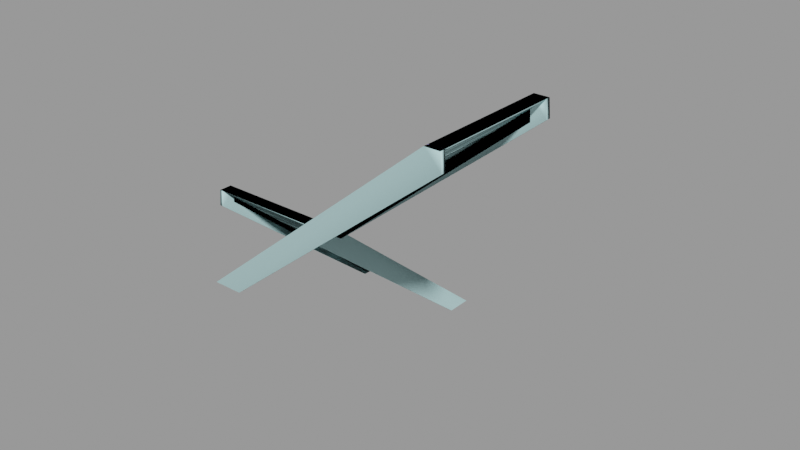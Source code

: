 # Source: stairs_bb02.blend  (saved by Blender 2.92.15; exported with 4.5.12 LTS)
import bpy
from mathutils import Matrix  # noqa: F401  (used for matrix-valued properties, if any)

bpy.ops.wm.read_factory_settings(use_empty=True)
scene = bpy.context.scene
scene.name = 'stairs_bb02.qc'

# ---- collections
col_stairs_bb02 = bpy.data.collections.new('stairs_bb02'); scene.collection.children.link(col_stairs_bb02)

# ---- materials (node trees are filled in below, after node groups)
mat_woodwall_brownslats001 = bpy.data.materials.new('woodwall_brownslats001')
mat_woodwall_brownslats001.use_transparent_shadow = False
mat_woodwall_brownslats001.diffuse_color = (0.8336, 0.4629, 0.9644, 1.0)
mat_phy = bpy.data.materials.new('  phy')
mat_phy.use_transparent_shadow = False
mat_phy.diffuse_color = (0.5417, 0.8416, 0.8592, 1.0)

# ---- material node trees

# ---- meshes
me_stairs_bb02_ref = bpy.data.meshes.new('stairs_bb02_ref')
me_stairs_bb02_ref.from_pydata([(172.0, 4.0, 30.0), (172.0, 108.0, 30.0), (160.0, 108.0, 30.0), (160.0, 4.0, 30.0), (208.0, 4.0, 70.0), (220.0, 4.0, 70.0), (220.0, 56.0, 70.0), (208.0, 56.0, 70.0), (220.0, 108.0, 70.0), (208.0, 108.0, 70.0), (232.0, 4.0, 90.0), (244.0, 4.0, 90.0), (244.0, 56.0, 90.0), (232.0, 56.0, 90.0), (244.0, 108.0, 90.0), (232.0, 108.0, 90.0), (220.0, 4.0, 80.0), (232.0, 4.0, 80.0), (232.0, 56.0, 80.0), (220.0, 56.0, 80.0), (232.0, 108.0, 80.0), (220.0, 108.0, 80.0), (316.0, 4.0, 160.0), (328.0, 4.0, 160.0), (328.0, 56.0, 160.0), (316.0, 56.0, 160.0), (328.0, 108.0, 160.0), (316.0, 108.0, 160.0), (304.0, 4.0, 150.0), (316.0, 4.0, 150.0), (316.0, 56.0, 150.0), (304.0, 56.0, 150.0), (316.0, 108.0, 150.0), (304.0, 108.0, 150.0), (292.0, 4.0, 140.0), (304.0, 4.0, 140.0), (304.0, 56.0, 140.0), (292.0, 56.0, 140.0), (304.0, 108.0, 140.0), (292.0, 108.0, 140.0), (280.0, 4.0, 130.0), (292.0, 4.0, 130.0), (292.0, 56.0, 130.0), (280.0, 56.0, 130.0), (292.0, 108.0, 130.0), (280.0, 108.0, 130.0), (268.0, 4.0, 120.0), (280.0, 4.0, 120.0), (280.0, 56.0, 120.0), (268.0, 56.0, 120.0), (280.0, 108.0, 120.0), (268.0, 108.0, 120.0), (256.0, 4.0, 110.0), (268.0, 4.0, 110.0), (268.0, 56.0, 110.0), (256.0, 56.0, 110.0), (268.0, 108.0, 110.0), (256.0, 108.0, 110.0), (244.0, 4.0, 100.0), (256.0, 4.0, 100.0), (256.0, 56.0, 100.0), (244.0, 56.0, 100.0), (256.0, 108.0, 100.0), (244.0, 108.0, 100.0), (148.0, 4.0, 10.0), (148.0, 4.0, 20.0), (148.0, 108.0, 20.0), (148.0, 108.0, 10.0), (160.0, 4.0, 20.0), (160.0, 108.0, 20.0), (136.0, 4.0, 0.0), (136.0, 4.0, 10.0), (136.0, 108.0, 10.0), (136.0, 108.0, 0.0), (12.0, 292.8, -160.0), (12.0, 312.0, -160.0), (12.0, 120.0, 0.0), (12.0, 119.0, -14.18), (12.0, 120.0, -10.0), (120.0, 120.0, 0.0), (120.0, 120.0, -10.0), (12.0, 108.0, 0.0), (120.0, 108.0, 0.0), (12.0, 132.0, -20.0), (12.0, 132.0, -10.0), (120.0, 132.0, -10.0), (120.0, 132.0, -20.0), (12.0, 144.0, -30.0), (12.0, 144.0, -20.0), (120.0, 144.0, -20.0), (120.0, 144.0, -30.0), (12.0, 156.0, -40.0), (12.0, 156.0, -30.0), (120.0, 156.0, -30.0), (120.0, 156.0, -40.0), (12.0, 168.0, -50.0), (12.0, 168.0, -40.0), (120.0, 168.0, -40.0), (120.0, 168.0, -50.0), (12.0, 180.0, -60.0), (12.0, 180.0, -50.0), (120.0, 180.0, -50.0), (120.0, 180.0, -60.0), (12.0, 192.0, -70.0), (12.0, 192.0, -60.0), (120.0, 192.0, -60.0), (120.0, 192.0, -70.0), (12.0, 204.0, -80.0), (12.0, 204.0, -70.0), (120.0, 204.0, -70.0), (120.0, 204.0, -80.0), (12.0, 216.0, -90.0), (12.0, 216.0, -80.0), (120.0, 216.0, -80.0), (120.0, 216.0, -90.0), (12.0, 228.0, -100.0), (12.0, 228.0, -90.0), (120.0, 228.0, -90.0), (120.0, 228.0, -100.0), (12.0, 240.0, -110.0), (12.0, 240.0, -100.0), (120.0, 240.0, -100.0), (120.0, 240.0, -110.0), (12.0, 252.0, -120.0), (12.0, 252.0, -110.0), (120.0, 252.0, -110.0), (120.0, 252.0, -120.0), (12.0, 264.0, -130.0), (12.0, 264.0, -120.0), (120.0, 264.0, -120.0), (120.0, 264.0, -130.0), (12.0, 276.0, -140.0), (12.0, 276.0, -130.0), (120.0, 276.0, -130.0), (120.0, 276.0, -140.0), (12.0, 288.0, -150.0), (12.0, 288.0, -140.0), (120.0, 288.0, -140.0), (120.0, 288.0, -150.0), (12.0, 300.0, -160.0), (12.0, 300.0, -150.0), (120.0, 300.0, -150.0), (120.0, 300.0, -160.0), (120.0, 292.8, -160.0), (120.0, 119.0, -13.46), (120.0, 312.0, -160.0), (124.0, 120.0, 0.0), (124.0, 312.0, -160.0), (124.0, 108.0, 0.0), (8.0, 312.0, -160.0), (8.0, 120.0, 0.0), (8.0, 108.0, 0.0), (148.1, 4.0, 0.0), (124.0, 4.0, 0.0), (317.2, 4.0, 146.0), (124.0, -3e-06, 0.0), (316.0, 1.4e-05, 160.0), (328.0, 1.4e-05, 160.0), (148.1, 108.0, 0.0), (317.2, 108.0, 141.5), (196.0, 4.0, 50.0), (196.0, 4.0, 60.0), (196.0, 108.0, 60.0), (196.0, 108.0, 50.0), (208.0, 4.0, 60.0), (208.0, 108.0, 60.0), (184.0, 4.0, 40.0), (184.0, 4.0, 50.0), (184.0, 108.0, 50.0), (184.0, 108.0, 40.0), (172.0, 4.0, 40.0), (172.0, 108.0, 40.0), (316.0, 112.0, 160.0), (124.0, 112.0, 0.0), (328.0, 112.0, 160.0)], [], [(0, 1, 2), (2, 3, 0), (4, 5, 6), (6, 7, 4), (7, 6, 8), (8, 9, 7), (10, 11, 12), (12, 13, 10), (13, 12, 14), (14, 15, 13), (16, 17, 18), (18, 19, 16), (19, 18, 20), (20, 21, 19), (22, 23, 24), (24, 25, 22), (25, 24, 26), (26, 27, 25), (28, 29, 30), (30, 31, 28), (31, 30, 32), (32, 33, 31), (34, 35, 36), (36, 37, 34), (37, 36, 38), (38, 39, 37), (40, 41, 42), (42, 43, 40), (43, 42, 44), (44, 45, 43), (46, 47, 48), (48, 49, 46), (49, 48, 50), (50, 51, 49), (52, 53, 54), (54, 55, 52), (55, 54, 56), (56, 57, 55), (58, 59, 60), (60, 61, 58), (61, 60, 62), (62, 63, 61), (5, 16, 19), (19, 6, 5), (8, 6, 19), (19, 21, 8), (61, 63, 14), (14, 12, 61), (61, 12, 11), (11, 58, 61), (64, 65, 66), (66, 67, 64), (66, 65, 68), (68, 69, 66), (70, 71, 72), (72, 73, 70), (72, 71, 64), (64, 67, 72), (74, 75, 76), (76, 77, 74), (78, 76, 79), (79, 80, 78), (79, 76, 81), (81, 82, 79), (83, 84, 85), (85, 86, 83), (85, 84, 78), (78, 80, 85), (87, 88, 89), (89, 90, 87), (89, 88, 83), (83, 86, 89), (91, 92, 93), (93, 94, 91), (93, 92, 87), (87, 90, 93), (95, 96, 97), (97, 98, 95), (97, 96, 91), (91, 94, 97), (99, 100, 101), (101, 102, 99), (101, 100, 95), (95, 98, 101), (103, 104, 105), (105, 106, 103), (105, 104, 99), (99, 102, 105), (107, 108, 109), (109, 110, 107), (109, 108, 103), (103, 106, 109), (111, 112, 113), (113, 114, 111), (113, 112, 107), (107, 110, 113), (115, 116, 117), (117, 118, 115), (117, 116, 111), (111, 114, 117), (119, 120, 121), (121, 122, 119), (121, 120, 115), (115, 118, 121), (123, 124, 125), (125, 126, 123), (125, 124, 119), (119, 122, 125), (127, 128, 129), (129, 130, 127), (129, 128, 123), (123, 126, 129), (131, 132, 133), (133, 134, 131), (133, 132, 127), (127, 130, 133), (135, 136, 137), (137, 138, 135), (137, 136, 131), (131, 134, 137), (139, 140, 141), (141, 142, 139), (141, 140, 135), (135, 138, 141), (143, 144, 79), (79, 145, 143), (146, 147, 145), (145, 79, 146), (146, 79, 82), (82, 148, 146), (76, 75, 149), (149, 150, 76), (76, 150, 151), (151, 81, 76), (152, 153, 22), (22, 154, 152), (22, 153, 155), (155, 156, 22), (22, 156, 157), (157, 23, 22), (158, 159, 27), (27, 148, 158), (160, 161, 162), (162, 163, 160), (162, 161, 164), (164, 165, 162), (166, 167, 168), (168, 169, 166), (168, 167, 160), (160, 163, 168), (0, 170, 171), (171, 1, 0), (171, 170, 166), (166, 169, 171), (68, 3, 2), (2, 69, 68), (13, 15, 20), (20, 18, 13), (13, 18, 17), (17, 10, 13), (55, 57, 62), (62, 60, 55), (55, 60, 59), (59, 52, 55), (164, 4, 7), (9, 164, 7), (9, 165, 164), (172, 173, 148), (148, 27, 172), (172, 27, 26), (26, 174, 172), (25, 27, 32), (32, 30, 25), (25, 30, 29), (29, 22, 25), (49, 51, 56), (56, 54, 49), (49, 54, 53), (53, 46, 49), (31, 33, 38), (38, 36, 31), (31, 36, 35), (35, 28, 31), (43, 45, 50), (50, 48, 43), (43, 48, 47), (47, 40, 43), (37, 39, 44), (44, 42, 37), (37, 42, 41), (41, 34, 37)])
me_stairs_bb02_ref.polygons.foreach_set('use_smooth', [True] * 191)
_k = set([(0, 1), (0, 2), (2, 3), (4, 7), (5, 6), (6, 8), (7, 9), (8, 19), (10, 13), (11, 12), (12, 14), (13, 15), (13, 20), (14, 61), (16, 19), (17, 18), (18, 20), (19, 21), (22, 25), (22, 153), (25, 27), (25, 32), (27, 148), (27, 158), (28, 31), (29, 30), (30, 32), (31, 33), (31, 38), (34, 37), (35, 36), (36, 38), (37, 39), (37, 44), (40, 43), (41, 42), (42, 44), (43, 45), (43, 50), (46, 49), (47, 48), (48, 50), (49, 51), (49, 56), (52, 55), (53, 54), (54, 56), (55, 57), (55, 62), (58, 61), (59, 60), (60, 62), (61, 63), (64, 67), (64, 72), (65, 66), (66, 68), (68, 69), (71, 72), (75, 76), (76, 79), (78, 80), (78, 85), (79, 143), (79, 145), (83, 86), (83, 89), (84, 85), (87, 90), (87, 93), (88, 89), (91, 94), (91, 97), (92, 93), (95, 98), (95, 101), (96, 97), (99, 102), (99, 105), (100, 101), (103, 106), (103, 109), (104, 105), (107, 110), (107, 113), (108, 109), (111, 114), (111, 117), (112, 113), (115, 118), (115, 121), (116, 117), (119, 122), (119, 125), (120, 121), (123, 126), (123, 129), (124, 125), (127, 130), (127, 133), (128, 129), (131, 134), (131, 137), (132, 133), (135, 138), (135, 141), (136, 137), (140, 141), (145, 146), (148, 172), (160, 163), (160, 168), (161, 162), (162, 164), (164, 165), (166, 169), (166, 171), (167, 168), (170, 171)])
me_stairs_bb02_ref.attributes.new('sharp_edge', 'BOOLEAN', 'EDGE').data.foreach_set('value', [ (min(e.vertices), max(e.vertices)) in _k for e in me_stairs_bb02_ref.edges])
_uv = me_stairs_bb02_ref.uv_layers.new(name='UVMap')
_uv.uv.foreach_set('vector', [-0.003747, -0.6568, -0.4718, -0.6568, -0.4715, -0.7082, -0.4715, -0.7082, -0.003388, -0.7082, -0.003747, -0.6568, 1.026, -0.6108, 1.026, -0.5576, 0.7922, -0.5576, 0.7922, -0.5576, 0.7922, -0.6108, 1.026, -0.6108, 0.7922, -0.6108, 0.7922, -0.5576, 0.5582, -0.5576, 0.5582, -0.5576, 0.5582, -0.6108, 0.7922, -0.6108, 0.4695, -0.5197, 0.4695, -0.4656, 0.2354, -0.4656, 0.2354, -0.4656, 0.2354, -0.5197, 0.4695, -0.5197, 0.2354, -0.5197, 0.2354, -0.4656, 0.001374, -0.4656, 0.001374, -0.4656, 0.001374, -0.5197, 0.2354, -0.5197, 0.2447, -0.7076, 0.2443, -0.6562, 0.01028, -0.6562, 0.01028, -0.6562, 0.01064, -0.7076, 0.2447, -0.7076, 0.01064, -0.7076, 0.01028, -0.6562, -0.2238, -0.6562, -0.2238, -0.6562, -0.2234, -0.7076, 0.01064, -0.7076, 1.268, -0.4213, 1.267, -0.3756, 1.033, -0.3756, 1.033, -0.3756, 1.034, -0.4213, 1.268, -0.4213, 1.034, -0.4213, 1.033, -0.3756, 0.7991, -0.3756, 0.7991, -0.3756, 0.7996, -0.4213, 1.034, -0.4213, 1.335, -0.6108, 1.335, -0.5576, 1.101, -0.5576, 1.101, -0.5576, 1.101, -0.6108, 1.335, -0.6108, 1.101, -0.6108, 1.101, -0.5576, 0.8665, -0.5576, 0.8665, -0.5576, 0.8665, -0.6108, 1.101, -0.6108, 0.3229, -0.4245, 0.3229, -0.3722, 0.08883, -0.3722, 0.08883, -0.3722, 0.08883, -0.4245, 0.3229, -0.4245, 0.08883, -0.4245, 0.08883, -0.3722, -0.1452, -0.3722, -0.1452, -0.3722, -0.1452, -0.4245, 0.08883, -0.4245, 1.044, -0.4211, 1.044, -0.3753, 0.8096, -0.3753, 0.8096, -0.3753, 0.8101, -0.4211, 1.044, -0.4211, 0.8101, -0.4211, 0.8096, -0.3753, 0.5756, -0.3753, 0.5756, -0.3753, 0.576, -0.4211, 0.8101, -0.4211, 0.4728, -0.7075, 0.4724, -0.6561, 0.2384, -0.6561, 0.2384, -0.6561, 0.2388, -0.7075, 0.4728, -0.7075, 0.2388, -0.7075, 0.2384, -0.6561, 0.004345, -0.6561, 0.004345, -0.6561, 0.004705, -0.7075, 0.2388, -0.7075, 1.235, -0.6108, 1.235, -0.5576, 1.001, -0.5576, 1.001, -0.5576, 1.001, -0.6108, 1.235, -0.6108, 1.001, -0.6108, 1.001, -0.5576, 0.7673, -0.5576, 0.7673, -0.5576, 0.7673, -0.6108, 1.001, -0.6108, 0.01268, -0.4245, 0.01268, -0.3722, -0.2214, -0.3722, -0.2214, -0.3722, -0.2214, -0.4245, 0.01268, -0.4245, -0.2214, -0.4245, -0.2214, -0.3722, -0.4554, -0.3722, -0.4554, -0.3722, -0.4554, -0.4245, -0.2214, -0.4245, 0.2449, -0.7501, 0.2447, -0.7076, 0.01064, -0.7076, 0.01064, -0.7076, 0.01084, -0.7501, 0.2449, -0.7501, -0.2232, -0.7501, 0.01084, -0.7501, 0.01064, -0.7076, 0.01064, -0.7076, -0.2234, -0.7076, -0.2232, -0.7501, -0.2214, -0.4245, -0.4554, -0.4245, -0.4554, -0.4623, -0.4554, -0.4623, -0.2214, -0.4623, -0.2214, -0.4245, -0.2214, -0.4245, -0.2214, -0.4623, 0.01268, -0.4623, 0.01268, -0.4623, 0.01268, -0.4245, -0.2214, -0.4245, 0.2478, -0.5591, 0.2478, -0.5198, -0.2203, -0.5198, -0.2203, -0.5198, -0.2203, -0.5591, 0.2478, -0.5591, -0.2203, -0.5198, 0.2478, -0.5198, 0.2478, -0.4658, 0.2478, -0.4658, -0.2203, -0.4658, -0.2203, -0.5198, 0.4636, -0.3714, 0.4636, -0.3234, -0.004525, -0.3234, -0.004525, -0.3234, -0.004525, -0.3714, 0.4636, -0.3714, -0.004525, -0.3234, 0.4636, -0.3234, 0.4628, -0.2706, 0.4628, -0.2706, -0.005285, -0.2706, -0.004525, -0.3234, 1.409, 0.8468, 1.461, 0.8897, 0.5814, 0.8897, 0.5814, 0.8897, 0.6105, 0.8493, 1.409, 0.8468, 0.1992, -0.2719, 0.1992, -0.2357, -0.2689, -0.2357, -0.2689, -0.2357, -0.2689, -0.2719, 0.1992, -0.2719, -0.2689, -0.2357, 0.1992, -0.2357, 0.1992, -0.1823, 0.1992, -0.1823, -0.2689, -0.1823, -0.2689, -0.2357, 0.3917, -0.2722, 0.3917, -0.236, -0.07644, -0.236, -0.07644, -0.236, -0.07644, -0.2722, 0.3917, -0.2722, -0.07644, -0.236, 0.3917, -0.236, 0.3917, -0.1826, 0.3917, -0.1826, -0.07644, -0.1826, -0.07644, -0.236, 0.03241, -0.2748, 0.03241, -0.2387, -0.4357, -0.2387, -0.4357, -0.2387, -0.4357, -0.2748, 0.03241, -0.2748, -0.4357, -0.2387, 0.03241, -0.2387, 0.03241, -0.1852, 0.03241, -0.1852, -0.4357, -0.1852, -0.4357, -0.2387, 1.042, -0.3709, 1.042, -0.3238, 0.5742, -0.3238, 0.5742, -0.3238, 0.5737, -0.3709, 1.042, -0.3709, 0.5742, -0.3238, 1.042, -0.3238, 1.042, -0.2721, 1.042, -0.2721, 0.5737, -0.2721, 0.5742, -0.3238, 1.043, -0.2711, 1.043, -0.2329, 0.5747, -0.2329, 0.5747, -0.2329, 0.5747, -0.2711, 1.043, -0.2711, 0.5747, -0.2329, 1.043, -0.2329, 1.043, -0.1837, 1.043, -0.1837, 0.5747, -0.1837, 0.5747, -0.2329, 1.19, -0.3709, 1.191, -0.3238, 0.7228, -0.3238, 0.7228, -0.3238, 0.7223, -0.3709, 1.19, -0.3709, 0.7228, -0.3238, 1.191, -0.3238, 1.19, -0.2721, 1.19, -0.2721, 0.7223, -0.2721, 0.7228, -0.3238, 1.04, -0.183, 1.04, -0.1366, 0.5721, -0.1366, 0.5721, -0.1366, 0.5721, -0.183, 1.04, -0.183, 0.5721, -0.1366, 1.04, -0.1366, 1.04, -0.08827, 1.04, -0.08827, 0.5721, -0.08827, 0.5721, -0.1366, 1.377, -0.2705, 1.377, -0.2323, 0.909, -0.2323, 0.909, -0.2323, 0.909, -0.2705, 1.377, -0.2705, 0.909, -0.2323, 1.377, -0.2323, 1.377, -0.1831, 1.377, -0.1831, 0.909, -0.1831, 0.909, -0.2323, 1.215, -0.1822, 1.215, -0.1358, 0.7466, -0.1358, 0.7466, -0.1358, 0.7466, -0.1822, 1.215, -0.1822, 0.7466, -0.1358, 1.215, -0.1358, 1.215, -0.08744, 1.215, -0.08744, 0.7466, -0.08744, 0.7466, -0.1358, 0.005056, 0.06728, 0.005056, 0.1153, -0.463, 0.1153, -0.463, 0.1153, -0.463, 0.06728, 0.005056, 0.06728, -0.463, 0.1153, 0.005056, 0.1153, 0.005056, 0.1626, 0.005056, 0.1626, -0.463, 0.1626, -0.463, 0.1153, 0.007156, 0.1624, 0.007156, 0.1971, -0.4609, 0.1971, -0.4609, 0.1971, -0.4609, 0.1624, 0.007156, 0.1624, -0.4609, 0.1971, 0.007156, 0.1971, 0.007156, 0.251, 0.007156, 0.251, -0.4609, 0.251, -0.4609, 0.1971, 1.2, -0.2698, 1.2, -0.2317, 0.7317, -0.2317, 0.7317, -0.2317, 0.7317, -0.2698, 1.2, -0.2698, 0.7317, -0.2317, 1.2, -0.2317, 1.2, -0.1824, 1.2, -0.1824, 0.7317, -0.1824, 0.7317, -0.2317, 0.2606, 0.06728, 0.2606, 0.1153, -0.2075, 0.1153, -0.2075, 0.1153, -0.2075, 0.06728, 0.2606, 0.06728, -0.2075, 0.1153, 0.2606, 0.1153, 0.2606, 0.1626, 0.2606, 0.1626, -0.2075, 0.1626, -0.2075, 0.1153, 1.367, -0.3709, 1.368, -0.3238, 0.8998, -0.3238, 0.8998, -0.3238, 0.8993, -0.3709, 1.367, -0.3709, 0.8998, -0.3238, 1.368, -0.3238, 1.367, -0.2721, 1.367, -0.2721, 0.8993, -0.2721, 0.8998, -0.3238, 0.438, 0.1624, 0.438, 0.1971, -0.03007, 0.1971, -0.03007, 0.1971, -0.03007, 0.1624, 0.438, 0.1624, -0.03007, 0.1971, 0.438, 0.1971, 0.438, 0.251, 0.438, 0.251, -0.03007, 0.251, -0.03007, 0.1971, 1.444, -0.1822, 1.444, -0.1358, 0.9756, -0.1358, 0.9756, -0.1358, 0.9756, -0.1822, 1.444, -0.1822, 0.9756, -0.1358, 1.444, -0.1358, 1.444, -0.08744, 1.444, -0.08744, 0.9756, -0.08744, 0.9756, -0.1358, 1.398, 1.437, 0.6027, 1.432, 0.5753, 1.39, 0.5753, 1.39, 1.45, 1.39, 1.398, 1.437, 0.5753, 1.375, 1.45, 1.375, 1.45, 1.39, 1.45, 1.39, 0.5753, 1.39, 0.5753, 1.375, 0.5753, 1.375, 0.5753, 1.39, 0.5334, 1.39, 0.5334, 1.39, 0.5334, 1.375, 0.5753, 1.375, 0.5814, 0.8897, 1.461, 0.8897, 1.461, 0.9037, 1.461, 0.9037, 0.5814, 0.9037, 0.5814, 0.8897, 0.5814, 0.8897, 0.5814, 0.9037, 0.5392, 0.9037, 0.5392, 0.9037, 0.5392, 0.8897, 0.5814, 0.8897, 0.5961, 1.537, 0.5321, 1.483, 1.395, 1.483, 1.395, 1.483, 1.367, 1.523, 0.5961, 1.537, 1.395, 1.483, 0.5321, 1.483, 0.5321, 1.469, 0.5321, 1.469, 1.395, 1.469, 1.395, 1.483, 1.395, 1.483, 1.395, 1.469, 1.437, 1.469, 1.437, 1.469, 1.437, 1.483, 1.395, 1.483, 0.5987, 1.099, 1.375, 1.1, 1.413, 1.146, 1.413, 1.146, 0.5334, 1.146, 0.5987, 1.099, 0.001264, -0.5591, 0.001264, -0.5198, -0.4668, -0.5198, -0.4668, -0.5198, -0.4668, -0.5591, 0.001264, -0.5591, -0.4668, -0.5198, 0.001264, -0.5198, 0.001264, -0.4658, 0.001264, -0.4658, -0.4668, -0.4658, -0.4668, -0.5198, 0.008948, -0.3726, 0.008948, -0.3247, -0.4591, -0.3247, -0.4591, -0.3247, -0.4591, -0.3726, 0.008948, -0.3726, -0.4591, -0.3247, 0.008948, -0.3247, 0.008188, -0.2718, 0.008188, -0.2718, -0.4599, -0.2718, -0.4591, -0.3247, 0.2076, -0.3714, 0.2076, -0.3234, -0.2605, -0.3234, -0.2605, -0.3234, -0.2605, -0.3714, 0.2076, -0.3714, -0.2605, -0.3234, 0.2076, -0.3234, 0.2069, -0.2706, 0.2069, -0.2706, -0.2612, -0.2706, -0.2605, -0.3234, -0.003181, -0.7507, -0.003388, -0.7082, -0.4715, -0.7082, -0.4715, -0.7082, -0.4713, -0.7507, -0.003181, -0.7507, 0.2354, -0.5197, 0.001374, -0.5197, 0.001374, -0.5589, 0.001374, -0.5589, 0.2354, -0.5589, 0.2354, -0.5197, 0.2354, -0.5197, 0.2354, -0.5589, 0.4695, -0.5589, 0.4695, -0.5589, 0.4695, -0.5197, 0.2354, -0.5197, 1.001, -0.6108, 0.7673, -0.6108, 0.7673, -0.6576, 0.7673, -0.6576, 1.001, -0.6576, 1.001, -0.6108, 1.001, -0.6108, 1.001, -0.6576, 1.235, -0.6576, 1.235, -0.6576, 1.235, -0.6108, 1.001, -0.6108, 1.026, -0.6576, 1.026, -0.6108, 0.7922, -0.6108, 0.5582, -0.6108, 1.026, -0.6576, 0.7922, -0.6108, 0.5582, -0.6108, 0.5582, -0.6576, 1.026, -0.6576, 1.413, 1.158, 0.5334, 1.158, 0.5334, 1.146, 0.5334, 1.146, 1.413, 1.146, 1.413, 1.158, 1.413, 1.158, 1.413, 1.146, 1.455, 1.146, 1.455, 1.146, 1.455, 1.158, 1.413, 1.158, 1.034, -0.4213, 0.7996, -0.4213, 0.7996, -0.464, 0.7996, -0.464, 1.034, -0.464, 1.034, -0.4213, 1.034, -0.4213, 1.034, -0.464, 1.268, -0.464, 1.268, -0.464, 1.268, -0.4213, 1.034, -0.4213, 0.2388, -0.7075, 0.004705, -0.7075, 0.004912, -0.75, 0.004912, -0.75, 0.239, -0.75, 0.2388, -0.7075, 0.2388, -0.7075, 0.239, -0.75, 0.473, -0.75, 0.473, -0.75, 0.4728, -0.7075, 0.2388, -0.7075, 1.101, -0.6108, 0.8665, -0.6108, 0.8665, -0.6576, 0.8665, -0.6576, 1.101, -0.6576, 1.101, -0.6108, 1.101, -0.6108, 1.101, -0.6576, 1.335, -0.6576, 1.335, -0.6576, 1.335, -0.6108, 1.101, -0.6108, 0.8101, -0.4211, 0.576, -0.4211, 0.576, -0.4637, 0.576, -0.4637, 0.8101, -0.4637, 0.8101, -0.4211, 0.8101, -0.4211, 0.8101, -0.4637, 1.044, -0.4637, 1.044, -0.4637, 1.044, -0.4211, 0.8101, -0.4211, 0.08883, -0.4245, -0.1452, -0.4245, -0.1452, -0.4623, -0.1452, -0.4623, 0.08883, -0.4623, 0.08883, -0.4245, 0.08883, -0.4245, 0.08883, -0.4623, 0.3229, -0.4623, 0.3229, -0.4623, 0.3229, -0.4245, 0.08883, -0.4245])
me_stairs_bb02_ref.materials.append(mat_woodwall_brownslats001)
me_stairs_bb02_ref.use_remesh_fix_poles = True
me_stairs_bb02_ref.use_remesh_preserve_attributes = False
me_stairs_bb02_ref.use_mirror_vertex_groups = False
me_stairs_bb02_ref.update()
me_stairs_bb02_ref.normals_split_custom_set([tuple(v) for v in zip(*[iter([0.0, 0.0, 1.0, 0.0, 0.0, 1.0, 0.0, 0.0, 1.0, -4.585e-08, 0.0, 1.0, -4.585e-08, 0.0, 1.0, -4.585e-08, 0.0, 1.0, 0.0, 0.0, 1.0, 0.0, 0.0, 1.0, 0.0, 0.0, 1.0, 0.0, 0.0, 1.0, 0.0, 0.0, 1.0, 0.0, 0.0, 1.0, 0.0, 0.0, 1.0, 0.0, 0.0, 1.0, 0.0, 0.0, 1.0, 0.0, 0.0, 1.0, 0.0, 0.0, 1.0, 0.0, 0.0, 1.0, 0.0, 0.0, 1.0, 0.0, 0.0, 1.0, 0.0, 0.0, 1.0, 0.0, 0.0, 1.0, 0.0, 0.0, 1.0, 0.0, 0.0, 1.0, 0.0, 0.0, 1.0, 0.0, 0.0, 1.0, 0.0, 0.0, 1.0, 0.0, 0.0, 1.0, 0.0, 0.0, 1.0, 0.0, 0.0, 1.0, 1.339e-06, 0.0, 1.0, 1.565e-06, 0.0, 1.0, 1.13e-07, 0.0, 1.0, 1.13e-07, 0.0, 1.0, 0.0, 0.0, 1.0, 1.339e-06, 0.0, 1.0, 0.0, 0.0, 1.0, 1.13e-07, 0.0, 1.0, 0.0, 0.0, 1.0, 0.0, 0.0, 1.0, 0.0, 0.0, 1.0, 0.0, 0.0, 1.0, -0.2253, 0.0, 0.9743, 0.0, 0.0, 1.0, 0.0, 0.0, 1.0, 0.0, 0.0, 1.0, 0.0, 0.0, 1.0, -0.2253, 0.0, 0.9743, 0.0, 0.0, 1.0, 0.0, 0.0, 1.0, 0.0, 0.0, 1.0, 0.0, 0.0, 1.0, -0.2253, 0.0, 0.9743, 0.0, 0.0, 1.0, 1.113e-06, 0.0, 1.0, 1.565e-06, 0.0, 1.0, -5.566e-07, 0.0, 1.0, -5.566e-07, 0.0, 1.0, -7.825e-07, 0.0, 1.0, 1.113e-06, 0.0, 1.0, -7.825e-07, 0.0, 1.0, -5.566e-07, 0.0, 1.0, 0.0, 0.0, 1.0, 0.0, 0.0, 1.0, 0.0, 0.0, 1.0, -7.825e-07, 0.0, 1.0, 0.0, 0.0, 1.0, 0.0, 0.0, 1.0, 0.0, 0.0, 1.0, 0.0, 0.0, 1.0, 0.0, 0.0, 1.0, 0.0, 0.0, 1.0, 0.0, 0.0, 1.0, 0.0, 0.0, 1.0, 0.0, 0.0, 1.0, 0.0, 0.0, 1.0, 0.0, 0.0, 1.0, 0.0, 0.0, 1.0, 0.0, 0.0, 1.0, 0.0, 0.0, 1.0, 0.0, 0.0, 1.0, 0.0, 0.0, 1.0, 0.0, 0.0, 1.0, 0.0, 0.0, 1.0, 0.0, 0.0, 1.0, 0.0, 0.0, 1.0, 0.0, 0.0, 1.0, 0.0, 0.0, 1.0, 0.0, 0.0, 1.0, 0.0, 0.0, 1.0, 1.339e-06, 0.0, 1.0, 1.565e-06, 0.0, 1.0, 1.13e-07, 0.0, 1.0, 1.13e-07, 0.0, 1.0, 0.0, 0.0, 1.0, 1.339e-06, 0.0, 1.0, 0.0, 0.0, 1.0, 1.13e-07, 0.0, 1.0, 0.0, 0.0, 1.0, 0.0, 0.0, 1.0, 0.0, 0.0, 1.0, 0.0, 0.0, 1.0, 0.0, 0.0, 1.0, 0.0, 0.0, 1.0, 0.0, 0.0, 1.0, 0.0, 0.0, 1.0, 0.0, 0.0, 1.0, 0.0, 0.0, 1.0, 0.0, 0.0, 1.0, 0.0, 0.0, 1.0, 0.0, 0.0, 1.0, 0.0, 0.0, 1.0, 0.0, 0.0, 1.0, 0.0, 0.0, 1.0, 0.0, 0.0, 1.0, 0.0, 0.0, 1.0, 0.0, 0.0, 1.0, 0.0, 0.0, 1.0, 0.0, 0.0, 1.0, 0.0, 0.0, 1.0, 0.0, 0.0, 1.0, 0.0, 0.0, 1.0, 0.0, 0.0, 1.0, 0.0, 0.0, 1.0, 0.0, 0.0, 1.0, 0.0, 0.0, 1.0, -1.0, 0.0, 0.0, -1.0, 0.0, 0.0, -1.0, 0.0, 0.0, -1.0, 0.0, 0.0, -1.0, 0.0, 0.0, -1.0, 0.0, 0.0, -1.0, 0.0, 0.0, -1.0, 0.0, 0.0, -1.0, 0.0, 0.0, -1.0, 0.0, 0.0, -1.0, 0.0, 0.0, -1.0, 0.0, 0.0, -1.0, 0.0, 0.0, -1.0, 0.0, 0.0, -1.0, 0.0, 0.0, -1.0, 0.0, 0.0, -1.0, 0.0, 0.0, -1.0, 0.0, 0.0, -1.0, 0.0, 0.0, -1.0, 0.0, 0.0, -1.0, 0.0, 0.0, -1.0, 0.0, 0.0, -1.0, 0.0, 0.0, -1.0, 0.0, 0.0, -1.0, 0.0, 0.0, -1.0, 0.0, 0.0, -1.0, 0.0, 0.0, -1.0, 0.0, 0.0, -1.0, 0.0, 0.0, -1.0, 0.0, 0.0, 0.0, 0.0, 1.0, 0.0, 0.0, 1.0, 0.0, 0.0, 1.0, 0.0, 0.0, 1.0, 0.0, 0.0, 1.0, 0.0, 0.0, 1.0, -1.0, 0.0, 0.0, -1.0, 0.0, 0.0, -1.0, 0.0, 0.0, -1.0, 0.0, 0.0, -1.0, 0.0, 0.0, -1.0, 0.0, 0.0, -1.528e-08, 0.0, 1.0, -1.528e-08, 0.0, 1.0, -1.528e-08, 0.0, 1.0, 0.0, 0.0, 1.0, 0.0, 0.0, 1.0, 0.0, 0.0, 1.0, 1.0, 1.87e-09, 1.289e-08, 1.0, 0.0, 1.192e-08, 1.0, 8.821e-08, 5.77e-08, 1.0, 8.821e-08, 5.77e-08, 1.0, 9.335e-08, 6.036e-08, 1.0, 1.87e-09, 1.289e-08, -7.064e-08, 1.0, 0.0, -7.064e-08, 1.0, 0.0, -7.064e-08, 1.0, 0.0, -7.064e-08, 1.0, 0.0, -7.064e-08, 1.0, 0.0, -7.064e-08, 1.0, 0.0, 0.0, 0.2253, 0.9743, 0.0, 0.2253, 0.9743, 0.0, 0.0, 1.0, 0.0, 0.0, 1.0, 0.0, 0.0, 1.0, 0.0, 0.2253, 0.9743, 0.0, 1.0, 0.0, 0.0, 1.0, 0.0, 0.0, 1.0, 0.0, 0.0, 1.0, 0.0, 0.0, 1.0, 0.0, 0.0, 1.0, 0.0, 0.0, 0.0, 1.0, 0.0, 0.0, 1.0, 0.0, 0.0, 1.0, 0.0, 0.0, 1.0, 0.0, 0.0, 1.0, 0.0, 0.0, 1.0, 0.0, 1.0, 0.0, 0.0, 1.0, 0.0, 0.0, 1.0, 0.0, 0.0, 1.0, 0.0, 0.0, 1.0, 0.0, 0.0, 1.0, 0.0, 0.0, 0.0, 1.0, 0.0, 0.0, 1.0, 0.0, 0.0, 1.0, 0.0, 0.0, 1.0, 0.0, 0.0, 1.0, 0.0, 0.0, 1.0, 0.0, 1.0, 0.0, 0.0, 1.0, 0.0, 0.0, 1.0, 0.0, 0.0, 1.0, 0.0, 0.0, 1.0, 0.0, 0.0, 1.0, 0.0, 0.0, 0.0, 1.0, 0.0, 0.0, 1.0, 0.0, 0.0, 1.0, 0.0, 0.0, 1.0, 0.0, 0.0, 1.0, 0.0, 0.0, 1.0, 0.0, 1.0, 0.0, 0.0, 1.0, 0.0, 0.0, 1.0, 0.0, 0.0, 1.0, 0.0, 0.0, 1.0, 0.0, 0.0, 1.0, 0.0, 0.0, 0.0, 1.0, 0.0, 0.0, 1.0, 0.0, 0.0, 1.0, 0.0, 0.0, 1.0, 0.0, 0.0, 1.0, 0.0, 0.0, 1.0, 0.0, 1.0, 0.0, 0.0, 1.0, 0.0, 0.0, 1.0, 0.0, 0.0, 1.0, 0.0, 0.0, 1.0, 0.0, 0.0, 1.0, 0.0, 0.0, 0.0, 1.0, 0.0, 0.0, 1.0, 0.0, 0.0, 1.0, 0.0, 0.0, 1.0, 0.0, 0.0, 1.0, 0.0, 0.0, 1.0, 0.0, 1.0, 0.0, 0.0, 1.0, 0.0, 0.0, 1.0, 0.0, 0.0, 1.0, 0.0, 0.0, 1.0, 0.0, 0.0, 1.0, 0.0, 0.0, 0.0, 1.0, 0.0, 0.0, 1.0, 0.0, 0.0, 1.0, 0.0, 0.0, 1.0, 0.0, 0.0, 1.0, 0.0, 0.0, 1.0, 0.0, 1.0, 0.0, 0.0, 1.0, 0.0, 0.0, 1.0, 0.0, 0.0, 1.0, 0.0, 0.0, 1.0, 0.0, 0.0, 1.0, 0.0, 0.0, 0.0, 1.0, 0.0, 0.0, 1.0, 0.0, 0.0, 1.0, 0.0, 0.0, 1.0, 0.0, 0.0, 1.0, 0.0, 0.0, 1.0, 0.0, 1.0, 0.0, 0.0, 1.0, 0.0, 0.0, 1.0, 0.0, 0.0, 1.0, 0.0, 0.0, 1.0, 0.0, 0.0, 1.0, 0.0, 0.0, 0.0, 1.0, 0.0, 0.0, 1.0, 0.0, 0.0, 1.0, 0.0, 0.0, 1.0, 0.0, 0.0, 1.0, 0.0, 0.0, 1.0, 0.0, 1.0, 0.0, 0.0, 1.0, 0.0, 0.0, 1.0, 0.0, 0.0, 1.0, 0.0, 0.0, 1.0, 0.0, 0.0, 1.0, 0.0, 0.0, 0.0, 1.0, 0.0, 0.0, 1.0, 0.0, 0.0, 1.0, 0.0, 0.0, 1.0, 0.0, 0.0, 1.0, 0.0, 0.0, 1.0, 0.0, 1.0, 0.0, 0.0, 1.0, 0.0, 0.0, 1.0, 0.0, 0.0, 1.0, 0.0, 0.0, 1.0, 0.0, 0.0, 1.0, 0.0, 0.0, 0.0, 1.0, 0.0, 0.0, 1.0, 0.0, 0.0, 1.0, 0.0, 0.0, 1.0, 0.0, 0.0, 1.0, 0.0, 0.0, 1.0, 0.0, 1.0, 0.0, 0.0, 1.0, 0.0, 0.0, 1.0, 0.0, 0.0, 1.0, 0.0, 0.0, 1.0, 0.0, 0.0, 1.0, 0.0, 0.0, 0.0, 1.0, 0.0, 0.0, 1.0, 0.0, 0.0, 1.0, 0.0, 0.0, 1.0, 0.0, 0.0, 1.0, 0.0, 0.0, 1.0, 0.0, 1.0, 0.0, 0.0, 1.0, 0.0, 0.0, 1.0, 0.0, 0.0, 1.0, 0.0, 0.0, 1.0, 0.0, 0.0, 1.0, 0.0, 0.0, 0.0, 1.0, 0.0, 0.0, 1.0, 0.0, 0.0, 1.0, 0.0, 0.0, 1.0, 0.0, 0.0, 1.0, 0.0, 0.0, 1.0, 0.0, 1.0, 0.0, 0.0, 1.0, 0.0, 0.0, 1.0, 0.0, 0.0, 1.0, 0.0, 0.0, 1.0, 0.0, 0.0, 1.0, 0.0, 0.0, 0.0, 1.0, 0.0, 0.0, 1.0, 0.0, 0.0, 1.0, 0.0, 0.0, 1.0, 0.0, 0.0, 1.0, 0.0, 0.0, 1.0, 0.0, 1.0, 0.0, 0.0, 1.0, 0.0, 0.0, 1.0, 0.0, 0.0, 1.0, 0.0, 0.0, 1.0, 0.0, 0.0, 1.0, 0.0, 0.0, 0.0, 1.0, 0.0, 0.0, 1.0, 0.0, 0.0, 1.0, 0.0, 0.0, 1.0, 0.0, 0.0, 1.0, 0.0, 0.0, 1.0, 0.0, 1.0, 0.0, 0.0, 1.0, 0.0, 0.0, 1.0, 0.0, 0.0, 1.0, 0.0, 0.0, 1.0, 0.0, 0.0, 1.0, 0.0, 0.0, 0.0, 1.0, 0.0, 0.0, 1.0, 0.0, 0.0, 1.0, 0.0, 0.0, 1.0, 0.0, 0.0, 1.0, 0.0, 0.0, 1.0, -1.0, 9.795e-07, 3.173e-09, -1.0, 9.795e-07, 3.173e-09, -1.0, 9.795e-07, 3.173e-09, -1.0, 0.0, 4.768e-08, -1.0, 0.0, 4.768e-08, -1.0, 0.0, 4.768e-08, 2.084e-05, 0.3404, 0.9403, 0.0, 0.6402, 0.7682, 0.0, 0.6402, 0.7682, 0.0, 0.6402, 0.7682, 0.0, 0.2253, 0.9743, 5.197e-08, 0.3403, 0.9403, 5.197e-08, 0.3403, 0.9403, 0.0, 0.2253, 0.9743, 0.0, 0.0, 1.0, 0.0, 0.0, 1.0, 0.0, 0.0, 1.0, 5.197e-08, 0.3403, 0.9403, 0.0, 0.2253, 0.9743, 0.0, 0.6402, 0.7682, 0.0, 0.6402, 0.7682, 0.0, 0.6402, 0.7682, 0.0, 0.3404, 0.9403, 0.0, 0.2253, 0.9743, 0.0, 0.2253, 0.9743, 0.0, 0.3404, 0.9403, 0.0, 0.0, 1.0, 0.0, 0.0, 1.0, 0.0, 0.0, 1.0, 0.0, 0.2253, 0.9743, -4.52e-08, 1.0, -9.88e-08, -4.943e-08, 1.0, -9.491e-08, 1.447e-07, 1.0, -2.74e-07, 1.447e-07, 1.0, -2.74e-07, 1.591e-07, 1.0, -2.873e-07, -4.52e-08, 1.0, -9.88e-08, -0.2253, 0.0, 0.9743, -0.6402, 0.0, 0.7682, -0.6402, 0.0, 0.7682, -0.6402, 0.0, 0.7682, -0.3404, 0.0, 0.9403, -0.2253, 0.0, 0.9743, -0.2253, 0.0, 0.9743, -0.3404, 0.0, 0.9403, 0.0, 0.0, 1.0, 0.0, 0.0, 1.0, 0.0, 0.0, 1.0, -0.2253, 0.0, 0.9743, -2.425e-07, -1.0, 8.342e-08, -2.425e-07, -1.0, 8.342e-08, -2.425e-07, -1.0, 8.342e-08, -3.164e-07, -1.0, 6.327e-07, -3.164e-07, -1.0, 6.327e-07, -3.164e-07, -1.0, 6.327e-07, -1.0, 0.0, 0.0, -1.0, 0.0, 0.0, -1.0, 0.0, 0.0, -1.0, 0.0, 0.0, -1.0, 0.0, 0.0, -1.0, 0.0, 0.0, -9.17e-08, 0.0, 1.0, -9.17e-08, 0.0, 1.0, -9.17e-08, 0.0, 1.0, 0.0, 0.0, 1.0, 0.0, 0.0, 1.0, 0.0, 0.0, 1.0, -1.0, 0.0, 0.0, -1.0, 0.0, 0.0, -1.0, 0.0, 0.0, -1.0, 0.0, 0.0, -1.0, 0.0, 0.0, -1.0, 0.0, 0.0, 4.768e-07, 0.0, 1.0, 4.768e-07, 0.0, 1.0, 4.768e-07, 0.0, 1.0, -1.712e-07, 0.0, 1.0, -1.712e-07, 0.0, 1.0, -1.712e-07, 0.0, 1.0, -1.0, 0.0, 0.0, -1.0, 0.0, 0.0, -1.0, 0.0, 0.0, -1.0, 0.0, 0.0, -1.0, 0.0, 0.0, -1.0, 0.0, 0.0, 0.0, 0.0, 1.0, 0.0, 0.0, 1.0, 0.0, 0.0, 1.0, 0.0, 0.0, 1.0, 0.0, 0.0, 1.0, 0.0, 0.0, 1.0, -1.0, 0.0, 0.0, -1.0, 0.0, 0.0, -1.0, 0.0, 0.0, -1.0, 0.0, 0.0, -1.0, 0.0, 0.0, -1.0, 0.0, 0.0, -1.0, 0.0, 0.0, -1.0, 0.0, 0.0, -1.0, 0.0, 0.0, -1.0, 0.0, 0.0, -1.0, 0.0, 0.0, -1.0, 0.0, 0.0, -1.0, 0.0, 0.0, -1.0, 0.0, 0.0, -1.0, 0.0, 0.0, -1.0, 0.0, 0.0, -1.0, 0.0, 0.0, -1.0, 0.0, 0.0, -1.0, 0.0, 0.0, -1.0, 0.0, 0.0, -1.0, 0.0, 0.0, -1.0, 0.0, 0.0, -1.0, 0.0, 0.0, -1.0, 0.0, 0.0, -1.0, 0.0, 0.0, -1.0, 0.0, 0.0, -1.0, 0.0, 0.0, -1.0, 0.0, 0.0, -1.0, 0.0, 0.0, -1.0, 0.0, 0.0, -1.0, 0.0, 0.0, -1.0, 0.0, 0.0, -1.0, 0.0, 0.0, -1.0, 0.0, 0.0, -1.0, 0.0, 0.0, -1.0, 0.0, 0.0, -1.0, 0.0, 0.0, -1.0, 0.0, 0.0, -1.0, 0.0, 0.0, -0.3404, 2.085e-05, 0.9403, -0.6402, 0.0, 0.7682, -0.6402, 0.0, 0.7682, -0.6402, 0.0, 0.7682, -0.2253, 0.0, 0.9743, -0.3403, 5.204e-08, 0.9403, -0.3403, 5.204e-08, 0.9403, -0.2253, 0.0, 0.9743, 0.0, 0.0, 1.0, 0.0, 0.0, 1.0, 0.0, 0.0, 1.0, -0.3403, 5.204e-08, 0.9403, -1.0, 0.0, 0.0, -1.0, 0.0, 0.0, -1.0, 0.0, 0.0, -1.0, 0.0, 0.0, -1.0, 0.0, 0.0, -1.0, 0.0, 0.0, -1.0, 0.0, 0.0, -1.0, 0.0, 0.0, -1.0, 0.0, 0.0, -1.0, 0.0, 0.0, -1.0, 0.0, 0.0, -1.0, 0.0, 0.0, -1.0, 0.0, 0.0, -1.0, 0.0, 0.0, -1.0, 0.0, 0.0, -1.0, 0.0, 0.0, -1.0, 0.0, 0.0, -1.0, 0.0, 0.0, -1.0, 0.0, 0.0, -1.0, 0.0, 0.0, -1.0, 0.0, 0.0, -1.0, 0.0, 0.0, -1.0, 0.0, 0.0, -1.0, 0.0, 0.0, -1.0, 0.0, 0.0, -1.0, 0.0, 0.0, -1.0, 0.0, 0.0, -1.0, 0.0, 0.0, -1.0, 0.0, 0.0, -1.0, 0.0, 0.0, -1.0, 0.0, 0.0, -1.0, 0.0, 0.0, -1.0, 0.0, 0.0, -1.0, 0.0, 0.0, -1.0, 0.0, 0.0, -1.0, 0.0, 0.0, -1.0, 0.0, 0.0, -1.0, 0.0, 0.0, -1.0, 0.0, 0.0, -1.0, 0.0, 0.0, -1.0, 0.0, 0.0, -1.0, 0.0, 0.0, -1.0, 0.0, 0.0, -1.0, 0.0, 0.0, -1.0, 0.0, 0.0, -1.0, 0.0, 0.0, -1.0, 0.0, 0.0, -1.0, 0.0, 0.0, -1.0, 0.0, 0.0, -1.0, 0.0, 0.0, -1.0, 0.0, 0.0, -1.0, 0.0, 0.0, -1.0, 0.0, 0.0, -1.0, 0.0, 0.0, -1.0, 0.0, 0.0, -1.0, 0.0, 0.0, -1.0, 0.0, 0.0, -1.0, 0.0, 0.0, -1.0, 0.0, 0.0, -1.0, 0.0, 0.0])] * 3)])
me_stairs_bb02_physics = bpy.data.meshes.new('stairs_bb02_physics')
me_stairs_bb02_physics.from_pydata([(329.2, 4.0, 146.0), (148.1, 4.0, 0.0), (316.0, 4.0, 160.0), (328.0, 4.0, 160.0), (124.0, 4.0, 0.0), (124.0, -3e-06, 0.0), (316.0, 1.4e-05, 160.0), (148.1, -6e-06, 0.0), (328.0, 1.2e-05, 160.0), (329.2, 8e-06, 146.0), (328.0, 112.0, 160.0), (329.2, 112.0, 146.0), (148.1, 112.0, 0.0), (124.0, 112.0, 0.0), (329.2, 108.0, 146.0), (148.1, 108.0, 0.0), (316.0, 108.0, 160.0), (124.0, 108.0, 0.0), (328.0, 108.0, 160.0), (316.0, 112.0, 160.0), (136.0, 4.0, 0.0), (136.0, 108.0, 0.0), (148.0, 4.0, 10.0), (148.0, 108.0, 10.0), (136.0, 108.0, 10.0), (136.0, 4.0, 10.0), (160.0, 108.0, 20.0), (160.0, 4.0, 20.0), (148.0, 108.0, 20.0), (148.0, 4.0, 20.0), (172.0, 4.0, 30.0), (160.0, 108.0, 30.0), (160.0, 4.0, 30.0), (172.0, 108.0, 30.0), (172.0, 108.0, 40.0), (184.0, 4.0, 40.0), (184.0, 108.0, 40.0), (172.0, 4.0, 40.0), (196.0, 108.0, 50.0), (196.0, 4.0, 50.0), (184.0, 108.0, 50.0), (184.0, 4.0, 50.0), (196.0, 108.0, 50.0), (208.0, 108.0, 60.0), (208.0, 4.0, 60.0), (196.0, 108.0, 60.0), (196.0, 4.0, 50.0), (196.0, 4.0, 60.0), (232.0, 4.0, 80.0), (220.0, 4.0, 70.0), (220.0, 108.0, 70.0), (220.0, 4.0, 80.0), (232.0, 108.0, 80.0), (220.0, 108.0, 80.0), (232.0, 108.0, 90.0), (244.0, 4.0, 90.0), (244.0, 108.0, 90.0), (232.0, 4.0, 90.0), (208.0, 4.0, 70.0), (208.0, 108.0, 70.0), (256.0, 4.0, 100.0), (256.0, 108.0, 100.0), (244.0, 108.0, 100.0), (244.0, 4.0, 100.0), (256.0, 4.0, 110.0), (256.0, 108.0, 110.0), (268.0, 4.0, 110.0), (268.0, 108.0, 110.0), (268.0, 108.0, 120.0), (268.0, 4.0, 120.0), (280.0, 4.0, 120.0), (280.0, 108.0, 120.0), (292.0, 108.0, 130.0), (280.0, 108.0, 130.0), (292.0, 4.0, 130.0), (280.0, 4.0, 130.0), (304.0, 108.0, 140.0), (292.0, 108.0, 140.0), (304.0, 4.0, 140.0), (292.0, 4.0, 140.0), (292.0, 4.0, 130.0), (292.0, 108.0, 130.0), (316.0, 4.0, 150.0), (304.0, 108.0, 150.0), (304.0, 4.0, 150.0), (316.0, 108.0, 150.0), (328.0, 4.0, 160.0), (316.0, 4.0, 160.0), (8.0, 108.0, 0.0), (12.0, 108.0, 0.0), (8.0, 120.0, 0.0), (12.0, 120.0, 0.0), (8.0, 106.8, -14.03), (8.0, 312.0, -160.0), (12.0, 312.0, -160.0), (8.0, 287.9, -160.0), (12.0, 287.9, -160.0), (12.0, 106.8, -14.03), (120.0, 108.0, 0.0), (124.0, 106.8, -14.03), (120.0, 106.8, -14.03), (120.0, 120.0, 0.0), (124.0, 120.0, 0.0), (120.0, 312.0, -160.0), (120.0, 287.9, -160.0), (124.0, 287.9, -160.0), (124.0, 312.0, -160.0), (120.0, 288.0, -150.0), (12.0, 288.0, -150.0), (120.0, 300.0, -160.0), (12.0, 300.0, -160.0), (120.0, 300.0, -150.0), (12.0, 300.0, -150.0), (12.0, 288.0, -140.0), (120.0, 276.0, -140.0), (120.0, 288.0, -140.0), (12.0, 276.0, -140.0), (12.0, 264.0, -130.0), (120.0, 264.0, -130.0), (120.0, 276.0, -130.0), (12.0, 276.0, -130.0), (120.0, 252.0, -120.0), (12.0, 252.0, -120.0), (120.0, 264.0, -120.0), (12.0, 264.0, -120.0), (120.0, 252.0, -110.0), (120.0, 240.0, -110.0), (120.0, 252.0, -120.0), (12.0, 252.0, -110.0), (12.0, 240.0, -110.0), (120.0, 228.0, -100.0), (120.0, 240.0, -100.0), (12.0, 228.0, -100.0), (12.0, 240.0, -100.0), (12.0, 240.0, -110.0), (120.0, 240.0, -110.0), (120.0, 204.0, -80.0), (12.0, 204.0, -80.0), (120.0, 216.0, -90.0), (12.0, 216.0, -90.0), (12.0, 216.0, -80.0), (120.0, 216.0, -80.0), (12.0, 204.0, -80.0), (12.0, 192.0, -70.0), (120.0, 192.0, -70.0), (120.0, 204.0, -70.0), (12.0, 204.0, -70.0), (12.0, 228.0, -90.0), (120.0, 228.0, -90.0), (12.0, 192.0, -60.0), (12.0, 180.0, -60.0), (120.0, 192.0, -60.0), (120.0, 180.0, -60.0), (120.0, 168.0, -50.0), (12.0, 168.0, -50.0), (120.0, 180.0, -50.0), (12.0, 180.0, -50.0), (120.0, 156.0, -40.0), (12.0, 168.0, -50.0), (120.0, 168.0, -50.0), (12.0, 156.0, -40.0), (12.0, 168.0, -40.0), (120.0, 168.0, -40.0), (120.0, 156.0, -40.0), (120.0, 156.0, -30.0), (12.0, 156.0, -30.0), (120.0, 144.0, -30.0), (12.0, 144.0, -30.0), (120.0, 132.0, -20.0), (12.0, 144.0, -30.0), (12.0, 132.0, -20.0), (12.0, 144.0, -20.0), (120.0, 144.0, -20.0), (12.0, 132.0, -10.0), (120.0, 120.0, -10.0), (120.0, 132.0, -10.0), (12.0, 120.0, -10.0), (12.0, 120.0, 0.0), (12.0, 108.0, 0.0)], [], [(0, 1, 2), (0, 2, 3), (2, 1, 4), (5, 6, 4), (6, 2, 4), (4, 1, 5), (5, 1, 7), (8, 2, 6), (8, 3, 2), (7, 6, 5), (7, 9, 6), (9, 8, 6), (1, 0, 9), (1, 9, 7), (0, 3, 8), (0, 8, 9), (10, 11, 12), (10, 12, 13), (12, 11, 14), (11, 10, 14), (15, 16, 17), (15, 14, 16), (14, 18, 16), (14, 10, 18), (18, 10, 16), (19, 13, 16), (13, 17, 16), (15, 17, 13), (15, 13, 12), (13, 19, 10), (16, 10, 19), (12, 14, 15), (20, 21, 22), (22, 21, 23), (22, 24, 25), (22, 23, 24), (22, 25, 20), (21, 20, 25), (23, 21, 24), (21, 25, 24), (26, 27, 23), (23, 27, 22), (23, 22, 28), (28, 22, 29), (26, 23, 28), (27, 28, 29), (27, 26, 28), (27, 29, 22), (30, 31, 32), (30, 33, 31), (32, 31, 27), (32, 27, 30), (31, 33, 26), (33, 30, 26), (27, 31, 26), (30, 27, 26), (34, 35, 36), (34, 37, 35), (33, 36, 35), (36, 33, 34), (33, 35, 30), (33, 30, 34), (37, 30, 35), (30, 37, 34), (38, 39, 36), (36, 39, 35), (36, 35, 40), (40, 35, 41), (36, 40, 38), (40, 39, 38), (40, 41, 39), (39, 41, 35), (42, 43, 44), (43, 42, 45), (43, 45, 44), (42, 44, 46), (42, 46, 45), (44, 47, 46), (44, 45, 47), (46, 47, 45), (48, 49, 50), (48, 51, 49), (50, 49, 51), (52, 48, 50), (52, 53, 48), (52, 50, 53), (48, 53, 51), (50, 51, 53), (54, 55, 56), (54, 57, 55), (52, 56, 55), (56, 52, 54), (52, 55, 48), (52, 48, 54), (57, 48, 55), (48, 57, 54), (50, 58, 49), (59, 58, 50), (50, 49, 43), (59, 50, 43), (59, 43, 58), (58, 43, 44), (49, 58, 44), (49, 44, 43), (55, 56, 60), (60, 56, 61), (62, 56, 55), (56, 62, 61), (61, 62, 60), (62, 63, 60), (63, 55, 60), (63, 62, 55), (64, 65, 60), (60, 65, 61), (64, 66, 65), (66, 67, 65), (61, 65, 67), (60, 61, 66), (66, 61, 67), (66, 64, 60), (67, 66, 68), (68, 66, 69), (68, 70, 71), (68, 69, 70), (67, 68, 71), (66, 67, 71), (70, 69, 66), (70, 66, 71), (71, 72, 70), (72, 71, 73), (71, 70, 73), (72, 73, 74), (74, 73, 75), (72, 74, 70), (74, 75, 70), (70, 75, 73), (76, 77, 78), (77, 79, 78), (79, 80, 78), (76, 78, 80), (80, 79, 77), (81, 76, 80), (76, 81, 77), (81, 80, 77), (82, 83, 84), (82, 85, 83), (84, 78, 82), (82, 78, 85), (84, 83, 76), (84, 76, 78), (76, 83, 85), (78, 76, 85), (82, 85, 86), (86, 85, 18), (16, 86, 18), (16, 87, 86), (18, 85, 16), (85, 82, 16), (87, 82, 86), (82, 87, 16), (88, 89, 90), (89, 91, 90), (88, 92, 89), (88, 90, 92), (93, 94, 95), (95, 94, 96), (95, 96, 97), (95, 97, 92), (96, 94, 97), (97, 91, 89), (89, 92, 97), (90, 91, 93), (90, 93, 92), (97, 94, 91), (93, 95, 92), (91, 94, 93), (98, 99, 17), (98, 100, 99), (98, 17, 101), (17, 102, 101), (103, 98, 101), (100, 98, 104), (98, 103, 104), (17, 99, 102), (99, 105, 102), (105, 106, 102), (103, 106, 104), (104, 106, 105), (101, 106, 103), (105, 99, 100), (105, 100, 104), (102, 106, 101), (107, 108, 109), (109, 108, 110), (109, 110, 111), (111, 110, 112), (111, 107, 109), (112, 108, 111), (108, 107, 111), (110, 108, 112), (113, 114, 115), (113, 116, 114), (113, 115, 108), (108, 115, 107), (114, 107, 115), (107, 114, 108), (108, 114, 116), (108, 116, 113), (116, 114, 117), (117, 114, 118), (114, 116, 119), (119, 116, 120), (120, 116, 117), (118, 119, 117), (119, 120, 117), (118, 114, 119), (121, 122, 118), (118, 122, 117), (118, 117, 123), (123, 117, 124), (124, 117, 122), (124, 122, 123), (122, 121, 123), (118, 123, 121), (125, 126, 127), (125, 127, 128), (125, 128, 126), (129, 122, 126), (122, 127, 126), (122, 129, 128), (127, 122, 128), (126, 128, 129), (130, 131, 132), (131, 133, 132), (134, 132, 133), (132, 134, 130), (134, 133, 131), (135, 134, 131), (134, 135, 130), (135, 131, 130), (136, 137, 138), (138, 137, 139), (136, 140, 137), (136, 141, 140), (137, 140, 139), (140, 141, 139), (139, 141, 138), (138, 141, 136), (142, 136, 143), (143, 136, 144), (144, 145, 143), (145, 146, 143), (144, 136, 145), (146, 145, 136), (146, 136, 142), (142, 143, 146), (138, 139, 130), (130, 139, 132), (138, 147, 139), (138, 148, 147), (139, 147, 132), (147, 148, 132), (132, 148, 130), (130, 148, 138), (143, 149, 144), (149, 143, 150), (143, 144, 150), (144, 149, 151), (150, 151, 149), (144, 152, 150), (144, 151, 152), (152, 151, 150), (152, 153, 154), (152, 154, 150), (155, 154, 153), (155, 156, 154), (152, 155, 153), (152, 150, 155), (156, 150, 154), (150, 156, 155), (157, 158, 159), (158, 157, 160), (158, 161, 159), (161, 158, 160), (162, 160, 157), (162, 161, 160), (159, 162, 157), (159, 161, 162), (163, 160, 164), (164, 160, 165), (163, 166, 160), (160, 166, 167), (165, 160, 167), (164, 165, 166), (165, 167, 166), (163, 164, 166), (166, 168, 169), (169, 168, 170), (171, 170, 168), (168, 172, 171), (166, 172, 168), (171, 166, 169), (166, 171, 172), (171, 169, 170), (173, 174, 175), (173, 176, 174), (173, 170, 176), (170, 173, 175), (168, 174, 170), (168, 175, 174), (168, 170, 175), (170, 174, 176), (101, 177, 98), (177, 178, 98), (174, 98, 178), (174, 101, 98), (176, 174, 178), (174, 176, 101), (177, 176, 178), (176, 177, 101)])
me_stairs_bb02_physics.polygons.foreach_set('use_smooth', [True] * 320)
_uv = me_stairs_bb02_physics.uv_layers.new(name='UVMap')
_uv.uv.foreach_set('vector', [0.0, 0.0, 0.0, 0.0, 0.0, 0.0, 0.0, 0.0, 0.0, 0.0, 0.0, 0.0, 0.0, 0.0, 0.0, 0.0, 0.0, 0.0, 0.0, 0.0, 0.0, 0.0, 0.0, 0.0, 0.0, 0.0, 0.0, 0.0, 0.0, 0.0, 0.0, 0.0, 0.0, 0.0, 0.0, 0.0, 0.0, 0.0, 0.0, 0.0, 0.0, 0.0, 0.0, 0.0, 0.0, 0.0, 0.0, 0.0, 0.0, 0.0, 0.0, 0.0, 0.0, 0.0, 0.0, 0.0, 0.0, 0.0, 0.0, 0.0, 0.0, 0.0, 0.0, 0.0, 0.0, 0.0, 0.0, 0.0, 0.0, 0.0, 0.0, 0.0, 0.0, 0.0, 0.0, 0.0, 0.0, 0.0, 0.0, 0.0, 0.0, 0.0, 0.0, 0.0, 0.0, 0.0, 0.0, 0.0, 0.0, 0.0, 0.0, 0.0, 0.0, 0.0, 0.0, 0.0, 0.0, 0.0, 0.0, 0.0, 0.0, 0.0, 0.0, 0.0, 0.0, 0.0, 0.0, 0.0, 0.0, 0.0, 0.0, 0.0, 0.0, 0.0, 0.0, 0.0, 0.0, 0.0, 0.0, 0.0, 0.0, 0.0, 0.0, 0.0, 0.0, 0.0, 0.0, 0.0, 0.0, 0.0, 0.0, 0.0, 0.0, 0.0, 0.0, 0.0, 0.0, 0.0, 0.0, 0.0, 0.0, 0.0, 0.0, 0.0, 0.0, 0.0, 0.0, 0.0, 0.0, 0.0, 0.0, 0.0, 0.0, 0.0, 0.0, 0.0, 0.0, 0.0, 0.0, 0.0, 0.0, 0.0, 0.0, 0.0, 0.0, 0.0, 0.0, 0.0, 0.0, 0.0, 0.0, 0.0, 0.0, 0.0, 0.0, 0.0, 0.0, 0.0, 0.0, 0.0, 0.0, 0.0, 0.0, 0.0, 0.0, 0.0, 0.0, 0.0, 0.0, 0.0, 0.0, 0.0, 0.0, 0.0, 0.0, 0.0, 0.0, 0.0, 0.0, 0.0, 0.0, 0.0, 0.0, 0.0, 0.0, 0.0, 0.0, 0.0, 0.0, 0.0, 0.0, 0.0, 0.0, 0.0, 0.0, 0.0, 0.0, 0.0, 0.0, 0.0, 0.0, 0.0, 0.0, 0.0, 0.0, 0.0, 0.0, 0.0, 0.0, 0.0, 0.0, 0.0, 0.0, 0.0, 0.0, 0.0, 0.0, 0.0, 0.0, 0.0, 0.0, 0.0, 0.0, 0.0, 0.0, 0.0, 0.0, 0.0, 0.0, 0.0, 0.0, 0.0, 0.0, 0.0, 0.0, 0.0, 0.0, 0.0, 0.0, 0.0, 0.0, 0.0, 0.0, 0.0, 0.0, 0.0, 0.0, 0.0, 0.0, 0.0, 0.0, 0.0, 0.0, 0.0, 0.0, 0.0, 0.0, 0.0, 0.0, 0.0, 0.0, 0.0, 0.0, 0.0, 0.0, 0.0, 0.0, 0.0, 0.0, 0.0, 0.0, 0.0, 0.0, 0.0, 0.0, 0.0, 0.0, 0.0, 0.0, 0.0, 0.0, 0.0, 0.0, 0.0, 0.0, 0.0, 0.0, 0.0, 0.0, 0.0, 0.0, 0.0, 0.0, 0.0, 0.0, 0.0, 0.0, 0.0, 0.0, 0.0, 0.0, 0.0, 0.0, 0.0, 0.0, 0.0, 0.0, 0.0, 0.0, 0.0, 0.0, 0.0, 0.0, 0.0, 0.0, 0.0, 0.0, 0.0, 0.0, 0.0, 0.0, 0.0, 0.0, 0.0, 0.0, 0.0, 0.0, 0.0, 0.0, 0.0, 0.0, 0.0, 0.0, 0.0, 0.0, 0.0, 0.0, 0.0, 0.0, 0.0, 0.0, 0.0, 0.0, 0.0, 0.0, 0.0, 0.0, 0.0, 0.0, 0.0, 0.0, 0.0, 0.0, 0.0, 0.0, 0.0, 0.0, 0.0, 0.0, 0.0, 0.0, 0.0, 0.0, 0.0, 0.0, 0.0, 0.0, 0.0, 0.0, 0.0, 0.0, 0.0, 0.0, 0.0, 0.0, 0.0, 0.0, 0.0, 0.0, 0.0, 0.0, 0.0, 0.0, 0.0, 0.0, 0.0, 0.0, 0.0, 0.0, 0.0, 0.0, 0.0, 0.0, 0.0, 0.0, 0.0, 0.0, 0.0, 0.0, 0.0, 0.0, 0.0, 0.0, 0.0, 0.0, 0.0, 0.0, 0.0, 0.0, 0.0, 0.0, 0.0, 0.0, 0.0, 0.0, 0.0, 0.0, 0.0, 0.0, 0.0, 0.0, 0.0, 0.0, 0.0, 0.0, 0.0, 0.0, 0.0, 0.0, 0.0, 0.0, 0.0, 0.0, 0.0, 0.0, 0.0, 0.0, 0.0, 0.0, 0.0, 0.0, 0.0, 0.0, 0.0, 0.0, 0.0, 0.0, 0.0, 0.0, 0.0, 0.0, 0.0, 0.0, 0.0, 0.0, 0.0, 0.0, 0.0, 0.0, 0.0, 0.0, 0.0, 0.0, 0.0, 0.0, 0.0, 0.0, 0.0, 0.0, 0.0, 0.0, 0.0, 0.0, 0.0, 0.0, 0.0, 0.0, 0.0, 0.0, 0.0, 0.0, 0.0, 0.0, 0.0, 0.0, 0.0, 0.0, 0.0, 0.0, 0.0, 0.0, 0.0, 0.0, 0.0, 0.0, 0.0, 0.0, 0.0, 0.0, 0.0, 0.0, 0.0, 0.0, 0.0, 0.0, 0.0, 0.0, 0.0, 0.0, 0.0, 0.0, 0.0, 0.0, 0.0, 0.0, 0.0, 0.0, 0.0, 0.0, 0.0, 0.0, 0.0, 0.0, 0.0, 0.0, 0.0, 0.0, 0.0, 0.0, 0.0, 0.0, 0.0, 0.0, 0.0, 0.0, 0.0, 0.0, 0.0, 0.0, 0.0, 0.0, 0.0, 0.0, 0.0, 0.0, 0.0, 0.0, 0.0, 0.0, 0.0, 0.0, 0.0, 0.0, 0.0, 0.0, 0.0, 0.0, 0.0, 0.0, 0.0, 0.0, 0.0, 0.0, 0.0, 0.0, 0.0, 0.0, 0.0, 0.0, 0.0, 0.0, 0.0, 0.0, 0.0, 0.0, 0.0, 0.0, 0.0, 0.0, 0.0, 0.0, 0.0, 0.0, 0.0, 0.0, 0.0, 0.0, 0.0, 0.0, 0.0, 0.0, 0.0, 0.0, 0.0, 0.0, 0.0, 0.0, 0.0, 0.0, 0.0, 0.0, 0.0, 0.0, 0.0, 0.0, 0.0, 0.0, 0.0, 0.0, 0.0, 0.0, 0.0, 0.0, 0.0, 0.0, 0.0, 0.0, 0.0, 0.0, 0.0, 0.0, 0.0, 0.0, 0.0, 0.0, 0.0, 0.0, 0.0, 0.0, 0.0, 0.0, 0.0, 0.0, 0.0, 0.0, 0.0, 0.0, 0.0, 0.0, 0.0, 0.0, 0.0, 0.0, 0.0, 0.0, 0.0, 0.0, 0.0, 0.0, 0.0, 0.0, 0.0, 0.0, 0.0, 0.0, 0.0, 0.0, 0.0, 0.0, 0.0, 0.0, 0.0, 0.0, 0.0, 0.0, 0.0, 0.0, 0.0, 0.0, 0.0, 0.0, 0.0, 0.0, 0.0, 0.0, 0.0, 0.0, 0.0, 0.0, 0.0, 0.0, 0.0, 0.0, 0.0, 0.0, 0.0, 0.0, 0.0, 0.0, 0.0, 0.0, 0.0, 0.0, 0.0, 0.0, 0.0, 0.0, 0.0, 0.0, 0.0, 0.0, 0.0, 0.0, 0.0, 0.0, 0.0, 0.0, 0.0, 0.0, 0.0, 0.0, 0.0, 0.0, 0.0, 0.0, 0.0, 0.0, 0.0, 0.0, 0.0, 0.0, 0.0, 0.0, 0.0, 0.0, 0.0, 0.0, 0.0, 0.0, 0.0, 0.0, 0.0, 0.0, 0.0, 0.0, 0.0, 0.0, 0.0, 0.0, 0.0, 0.0, 0.0, 0.0, 0.0, 0.0, 0.0, 0.0, 0.0, 0.0, 0.0, 0.0, 0.0, 0.0, 0.0, 0.0, 0.0, 0.0, 0.0, 0.0, 0.0, 0.0, 0.0, 0.0, 0.0, 0.0, 0.0, 0.0, 0.0, 0.0, 0.0, 0.0, 0.0, 0.0, 0.0, 0.0, 0.0, 0.0, 0.0, 0.0, 0.0, 0.0, 0.0, 0.0, 0.0, 0.0, 0.0, 0.0, 0.0, 0.0, 0.0, 0.0, 0.0, 0.0, 0.0, 0.0, 0.0, 0.0, 0.0, 0.0, 0.0, 0.0, 0.0, 0.0, 0.0, 0.0, 0.0, 0.0, 0.0, 0.0, 0.0, 0.0, 0.0, 0.0, 0.0, 0.0, 0.0, 0.0, 0.0, 0.0, 0.0, 0.0, 0.0, 0.0, 0.0, 0.0, 0.0, 0.0, 0.0, 0.0, 0.0, 0.0, 0.0, 0.0, 0.0, 0.0, 0.0, 0.0, 0.0, 0.0, 0.0, 0.0, 0.0, 0.0, 0.0, 0.0, 0.0, 0.0, 0.0, 0.0, 0.0, 0.0, 0.0, 0.0, 0.0, 0.0, 0.0, 0.0, 0.0, 0.0, 0.0, 0.0, 0.0, 0.0, 0.0, 0.0, 0.0, 0.0, 0.0, 0.0, 0.0, 0.0, 0.0, 0.0, 0.0, 0.0, 0.0, 0.0, 0.0, 0.0, 0.0, 0.0, 0.0, 0.0, 0.0, 0.0, 0.0, 0.0, 0.0, 0.0, 0.0, 0.0, 0.0, 0.0, 0.0, 0.0, 0.0, 0.0, 0.0, 0.0, 0.0, 0.0, 0.0, 0.0, 0.0, 0.0, 0.0, 0.0, 0.0, 0.0, 0.0, 0.0, 0.0, 0.0, 0.0, 0.0, 0.0, 0.0, 0.0, 0.0, 0.0, 0.0, 0.0, 0.0, 0.0, 0.0, 0.0, 0.0, 0.0, 0.0, 0.0, 0.0, 0.0, 0.0, 0.0, 0.0, 0.0, 0.0, 0.0, 0.0, 0.0, 0.0, 0.0, 0.0, 0.0, 0.0, 0.0, 0.0, 0.0, 0.0, 0.0, 0.0, 0.0, 0.0, 0.0, 0.0, 0.0, 0.0, 0.0, 0.0, 0.0, 0.0, 0.0, 0.0, 0.0, 0.0, 0.0, 0.0, 0.0, 0.0, 0.0, 0.0, 0.0, 0.0, 0.0, 0.0, 0.0, 0.0, 0.0, 0.0, 0.0, 0.0, 0.0, 0.0, 0.0, 0.0, 0.0, 0.0, 0.0, 0.0, 0.0, 0.0, 0.0, 0.0, 0.0, 0.0, 0.0, 0.0, 0.0, 0.0, 0.0, 0.0, 0.0, 0.0, 0.0, 0.0, 0.0, 0.0, 0.0, 0.0, 0.0, 0.0, 0.0, 0.0, 0.0, 0.0, 0.0, 0.0, 0.0, 0.0, 0.0, 0.0, 0.0, 0.0, 0.0, 0.0, 0.0, 0.0, 0.0, 0.0, 0.0, 0.0, 0.0, 0.0, 0.0, 0.0, 0.0, 0.0, 0.0, 0.0, 0.0, 0.0, 0.0, 0.0, 0.0, 0.0, 0.0, 0.0, 0.0, 0.0, 0.0, 0.0, 0.0, 0.0, 0.0, 0.0, 0.0, 0.0, 0.0, 0.0, 0.0, 0.0, 0.0, 0.0, 0.0, 0.0, 0.0, 0.0, 0.0, 0.0, 0.0, 0.0, 0.0, 0.0, 0.0, 0.0, 0.0, 0.0, 0.0, 0.0, 0.0, 0.0, 0.0, 0.0, 0.0, 0.0, 0.0, 0.0, 0.0, 0.0, 0.0, 0.0, 0.0, 0.0, 0.0, 0.0, 0.0, 0.0, 0.0, 0.0, 0.0, 0.0, 0.0, 0.0, 0.0, 0.0, 0.0, 0.0, 0.0, 0.0, 0.0, 0.0, 0.0, 0.0, 0.0, 0.0, 0.0, 0.0, 0.0, 0.0, 0.0, 0.0, 0.0, 0.0, 0.0, 0.0, 0.0, 0.0, 0.0, 0.0, 0.0, 0.0, 0.0, 0.0, 0.0, 0.0, 0.0, 0.0, 0.0, 0.0, 0.0, 0.0, 0.0, 0.0, 0.0, 0.0, 0.0, 0.0, 0.0, 0.0, 0.0, 0.0, 0.0, 0.0, 0.0, 0.0, 0.0, 0.0, 0.0, 0.0, 0.0, 0.0, 0.0, 0.0, 0.0, 0.0, 0.0, 0.0, 0.0, 0.0, 0.0, 0.0, 0.0, 0.0, 0.0, 0.0, 0.0, 0.0, 0.0, 0.0, 0.0, 0.0, 0.0, 0.0, 0.0, 0.0, 0.0, 0.0, 0.0, 0.0, 0.0, 0.0, 0.0, 0.0, 0.0, 0.0, 0.0, 0.0, 0.0, 0.0, 0.0, 0.0, 0.0, 0.0, 0.0, 0.0, 0.0, 0.0, 0.0, 0.0, 0.0, 0.0, 0.0, 0.0, 0.0, 0.0, 0.0, 0.0, 0.0, 0.0, 0.0, 0.0, 0.0, 0.0, 0.0, 0.0, 0.0, 0.0, 0.0, 0.0, 0.0, 0.0, 0.0, 0.0, 0.0, 0.0, 0.0, 0.0, 0.0, 0.0, 0.0, 0.0, 0.0, 0.0, 0.0, 0.0, 0.0, 0.0, 0.0, 0.0, 0.0, 0.0, 0.0, 0.0, 0.0, 0.0, 0.0, 0.0, 0.0, 0.0, 0.0, 0.0, 0.0, 0.0, 0.0, 0.0, 0.0, 0.0, 0.0, 0.0, 0.0, 0.0, 0.0, 0.0, 0.0, 0.0, 0.0, 0.0, 0.0, 0.0, 0.0, 0.0, 0.0, 0.0, 0.0, 0.0, 0.0, 0.0, 0.0, 0.0, 0.0, 0.0, 0.0, 0.0, 0.0, 0.0, 0.0, 0.0, 0.0, 0.0, 0.0, 0.0, 0.0, 0.0, 0.0, 0.0, 0.0, 0.0, 0.0, 0.0, 0.0, 0.0, 0.0, 0.0, 0.0, 0.0, 0.0, 0.0, 0.0, 0.0, 0.0, 0.0, 0.0, 0.0, 0.0, 0.0, 0.0, 0.0, 0.0, 0.0, 0.0, 0.0, 0.0, 0.0, 0.0, 0.0, 0.0, 0.0, 0.0, 0.0, 0.0, 0.0, 0.0, 0.0, 0.0, 0.0, 0.0, 0.0, 0.0, 0.0, 0.0, 0.0, 0.0, 0.0, 0.0, 0.0, 0.0, 0.0, 0.0, 0.0, 0.0, 0.0, 0.0, 0.0, 0.0, 0.0, 0.0, 0.0, 0.0, 0.0, 0.0, 0.0, 0.0, 0.0, 0.0, 0.0, 0.0, 0.0, 0.0, 0.0, 0.0, 0.0, 0.0, 0.0, 0.0, 0.0, 0.0, 0.0, 0.0, 0.0, 0.0, 0.0, 0.0, 0.0, 0.0, 0.0, 0.0, 0.0, 0.0, 0.0, 0.0, 0.0, 0.0, 0.0, 0.0, 0.0, 0.0, 0.0, 0.0, 0.0, 0.0, 0.0, 0.0, 0.0, 0.0, 0.0, 0.0, 0.0, 0.0, 0.0, 0.0, 0.0, 0.0, 0.0, 0.0, 0.0, 0.0, 0.0, 0.0, 0.0, 0.0, 0.0, 0.0, 0.0, 0.0, 0.0, 0.0, 0.0, 0.0, 0.0, 0.0, 0.0, 0.0, 0.0, 0.0, 0.0, 0.0, 0.0, 0.0, 0.0, 0.0, 0.0, 0.0, 0.0, 0.0, 0.0, 0.0, 0.0, 0.0, 0.0, 0.0, 0.0, 0.0, 0.0, 0.0, 0.0, 0.0, 0.0, 0.0, 0.0, 0.0, 0.0, 0.0, 0.0, 0.0, 0.0, 0.0, 0.0, 0.0, 0.0, 0.0, 0.0, 0.0, 0.0, 0.0, 0.0, 0.0, 0.0, 0.0, 0.0, 0.0, 0.0, 0.0, 0.0, 0.0, 0.0, 0.0, 0.0, 0.0, 0.0, 0.0, 0.0, 0.0, 0.0, 0.0, 0.0, 0.0, 0.0, 0.0, 0.0, 0.0, 0.0, 0.0, 0.0, 0.0, 0.0, 0.0, 0.0, 0.0, 0.0, 0.0, 0.0, 0.0, 0.0, 0.0, 0.0, 0.0, 0.0, 0.0, 0.0, 0.0, 0.0, 0.0, 0.0, 0.0, 0.0, 0.0, 0.0, 0.0, 0.0, 0.0, 0.0, 0.0, 0.0, 0.0, 0.0, 0.0, 0.0, 0.0, 0.0, 0.0, 0.0, 0.0, 0.0, 0.0, 0.0, 0.0, 0.0, 0.0, 0.0, 0.0, 0.0, 0.0, 0.0, 0.0, 0.0, 0.0, 0.0, 0.0, 0.0, 0.0, 0.0, 0.0, 0.0, 0.0, 0.0, 0.0, 0.0, 0.0, 0.0, 0.0, 0.0, 0.0, 0.0, 0.0, 0.0, 0.0, 0.0, 0.0, 0.0, 0.0, 0.0, 0.0, 0.0, 0.0, 0.0, 0.0, 0.0, 0.0, 0.0, 0.0, 0.0, 0.0, 0.0, 0.0, 0.0, 0.0, 0.0, 0.0, 0.0, 0.0, 0.0, 0.0, 0.0, 0.0, 0.0, 0.0, 0.0, 0.0, 0.0, 0.0, 0.0, 0.0, 0.0, 0.0, 0.0, 0.0, 0.0, 0.0, 0.0, 0.0, 0.0, 0.0, 0.0, 0.0, 0.0, 0.0, 0.0, 0.0, 0.0, 0.0, 0.0, 0.0, 0.0, 0.0, 0.0, 0.0, 0.0, 0.0, 0.0, 0.0, 0.0, 0.0, 0.0, 0.0, 0.0, 0.0, 0.0, 0.0, 0.0, 0.0, 0.0, 0.0, 0.0, 0.0, 0.0, 0.0, 0.0, 0.0, 0.0, 0.0, 0.0, 0.0, 0.0, 0.0, 0.0, 0.0, 0.0, 0.0, 0.0, 0.0, 0.0, 0.0, 0.0, 0.0, 0.0, 0.0, 0.0, 0.0, 0.0, 0.0, 0.0, 0.0, 0.0, 0.0, 0.0, 0.0, 0.0, 0.0, 0.0, 0.0, 0.0, 0.0, 0.0, 0.0, 0.0, 0.0, 0.0, 0.0, 0.0, 0.0, 0.0, 0.0, 0.0, 0.0, 0.0, 0.0, 0.0, 0.0, 0.0, 0.0, 0.0, 0.0, 0.0, 0.0, 0.0, 0.0, 0.0, 0.0, 0.0, 0.0, 0.0, 0.0, 0.0, 0.0, 0.0, 0.0, 0.0, 0.0, 0.0, 0.0, 0.0, 0.0, 0.0, 0.0, 0.0, 0.0, 0.0, 0.0, 0.0, 0.0, 0.0, 0.0, 0.0, 0.0, 0.0, 0.0, 0.0, 0.0, 0.0, 0.0, 0.0, 0.0, 0.0, 0.0, 0.0, 0.0, 0.0, 0.0, 0.0, 0.0, 0.0, 0.0, 0.0, 0.0, 0.0, 0.0, 0.0, 0.0, 0.0, 0.0, 0.0, 0.0, 0.0, 0.0, 0.0, 0.0, 0.0, 0.0, 0.0, 0.0, 0.0, 0.0, 0.0, 0.0, 0.0, 0.0, 0.0, 0.0, 0.0, 0.0, 0.0, 0.0, 0.0, 0.0, 0.0, 0.0, 0.0, 0.0, 0.0, 0.0, 0.0, 0.0, 0.0, 0.0, 0.0, 0.0, 0.0, 0.0, 0.0, 0.0, 0.0, 0.0, 0.0, 0.0, 0.0, 0.0, 0.0, 0.0, 0.0, 0.0, 0.0, 0.0, 0.0, 0.0, 0.0, 0.0, 0.0, 0.0, 0.0, 0.0, 0.0, 0.0, 0.0, 0.0, 0.0, 0.0, 0.0, 0.0, 0.0, 0.0, 0.0, 0.0, 0.0, 0.0, 0.0, 0.0, 0.0, 0.0, 0.0, 0.0, 0.0, 0.0, 0.0, 0.0, 0.0, 0.0, 0.0, 0.0, 0.0, 0.0, 0.0, 0.0, 0.0, 0.0, 0.0, 0.0, 0.0, 0.0, 0.0, 0.0, 0.0, 0.0, 0.0, 0.0, 0.0, 0.0, 0.0, 0.0, 0.0, 0.0, 0.0, 0.0, 0.0, 0.0, 0.0, 0.0, 0.0, 0.0, 0.0, 0.0])
me_stairs_bb02_physics.materials.append(mat_phy)
me_stairs_bb02_physics.use_remesh_fix_poles = True
me_stairs_bb02_physics.use_remesh_preserve_attributes = False
me_stairs_bb02_physics.use_mirror_vertex_groups = False
me_stairs_bb02_physics.update()
me_stairs_bb02_physics.normals_split_custom_set([tuple(v) for v in zip(*[iter([-0.9776, 0.1507, 0.1468, -0.972, 0.1916, 0.1363, -0.9921, -0.1008, -0.07475, -0.9776, 0.1507, 0.1468, -0.9921, -0.1008, -0.07475, -0.9092, -0.2855, 0.303, -0.9921, -0.1008, -0.07475, -0.972, 0.1916, 0.1363, -0.8947, -0.3338, -0.2968, 0.976, -0.1454, -0.1619, 0.9725, -0.1813, -0.1465, -0.8947, -0.3338, -0.2968, 0.9725, -0.1813, -0.1465, -0.9921, -0.1008, -0.07475, -0.8947, -0.3338, -0.2968, -0.8947, -0.3338, -0.2968, -0.972, 0.1916, 0.1363, 0.976, -0.1454, -0.1619, 0.976, -0.1454, -0.1619, -0.972, 0.1916, 0.1363, 0.9928, 0.09791, 0.06958, 0.7374, -0.4633, 0.4916, -0.9921, -0.1008, -0.07475, 0.9725, -0.1813, -0.1465, 0.7374, -0.4633, 0.4916, -0.9092, -0.2855, 0.303, -0.9921, -0.1008, -0.07475, 0.9928, 0.09791, 0.06958, 0.9725, -0.1813, -0.1465, 0.976, -0.1454, -0.1619, 0.9928, 0.09791, 0.06958, 0.9258, 0.2882, 0.2444, 0.9725, -0.1813, -0.1465, 0.9258, 0.2882, 0.2444, 0.7374, -0.4633, 0.4916, 0.9725, -0.1813, -0.1465, -0.972, 0.1916, 0.1363, -0.9776, 0.1507, 0.1468, 0.9258, 0.2882, 0.2444, -0.972, 0.1916, 0.1363, 0.9258, 0.2882, 0.2444, 0.9928, 0.09791, 0.06958, -0.9776, 0.1507, 0.1468, -0.9092, -0.2855, 0.303, 0.7374, -0.4633, 0.4916, -0.9776, 0.1507, 0.1468, 0.7374, -0.4633, 0.4916, 0.9258, 0.2882, 0.2444, -0.9998, -0.01241, 0.0132, -0.9426, 0.2496, 0.222, -0.9593, 0.2254, 0.1703, -0.9998, -0.01241, 0.0132, -0.9593, 0.2254, 0.1703, -0.9521, -0.2213, -0.2109, -0.9593, 0.2254, 0.1703, -0.9426, 0.2496, 0.222, 0.9235, 0.2866, 0.2548, -0.9426, 0.2496, 0.222, -0.9998, -0.01241, 0.0132, 0.9235, 0.2866, 0.2548, 0.9916, 0.1093, 0.06947, 0.9715, -0.1865, -0.1463, 0.9723, -0.1692, -0.1613, 0.9916, 0.1093, 0.06947, 0.9235, 0.2866, 0.2548, 0.9715, -0.1865, -0.1463, 0.9235, 0.2866, 0.2548, 0.9092, -0.2856, 0.3031, 0.9715, -0.1865, -0.1463, 0.9235, 0.2866, 0.2548, -0.9998, -0.01241, 0.0132, 0.9092, -0.2856, 0.3031, 0.9092, -0.2856, 0.3031, -0.9998, -0.01241, 0.0132, 0.9715, -0.1865, -0.1463, -0.8798, -0.374, -0.2933, -0.9521, -0.2213, -0.2109, 0.9715, -0.1865, -0.1463, -0.9521, -0.2213, -0.2109, 0.9723, -0.1692, -0.1613, 0.9715, -0.1865, -0.1463, 0.9916, 0.1093, 0.06947, 0.9723, -0.1692, -0.1613, -0.9521, -0.2213, -0.2109, 0.9916, 0.1093, 0.06947, -0.9521, -0.2213, -0.2109, -0.9593, 0.2254, 0.1703, -0.9521, -0.2213, -0.2109, -0.8798, -0.374, -0.2933, -0.9998, -0.01241, 0.0132, 0.9715, -0.1865, -0.1463, -0.9998, -0.01241, 0.0132, -0.8798, -0.374, -0.2933, -0.9593, 0.2254, 0.1703, 0.9235, 0.2866, 0.2548, 0.9916, 0.1093, 0.06947, 0.09564, 0.9954, -5.747e-05, -0.04801, 0.9988, 2.056e-05, 0.05762, 2.868e-05, 0.9983, 0.05762, 2.868e-05, 0.9983, -0.04801, 0.9988, 2.056e-05, -0.1146, 4.534e-05, 0.9934, 0.05762, 2.868e-05, 0.9983, -0.04437, -0.9222, -0.3842, 0.04948, -0.5139, -0.8564, 0.05762, 2.868e-05, 0.9983, -0.1146, 4.534e-05, 0.9934, -0.04437, -0.9222, -0.3842, 0.05762, 2.868e-05, 0.9983, 0.04948, -0.5139, -0.8564, 0.09564, 0.9954, -5.747e-05, -0.04801, 0.9988, 2.056e-05, 0.09564, 0.9954, -5.747e-05, 0.04948, -0.5139, -0.8564, -0.1146, 4.534e-05, 0.9934, -0.04801, 0.9988, 2.056e-05, -0.04437, -0.9222, -0.3842, -0.04801, 0.9988, 2.056e-05, 0.04948, -0.5139, -0.8564, -0.04437, -0.9222, -0.3842, -0.1146, 4.534e-05, 0.9934, 0.05762, 2.883e-05, 0.9983, -0.04425, 0.9222, 0.3842, -0.04425, 0.9222, 0.3842, 0.05762, 2.883e-05, 0.9983, 0.07373, 0.7661, -0.6385, -0.04425, 0.9222, 0.3842, 0.07373, 0.7661, -0.6385, -0.03687, -0.7677, -0.6397, -0.03687, -0.7677, -0.6397, 0.07373, 0.7661, -0.6385, 0.07367, -0.7661, -0.6384, -0.1146, 4.534e-05, 0.9934, -0.04425, 0.9222, 0.3842, -0.03687, -0.7677, -0.6397, 0.05762, 2.883e-05, 0.9983, -0.03687, -0.7677, -0.6397, 0.07367, -0.7661, -0.6384, 0.05762, 2.883e-05, 0.9983, -0.1146, 4.534e-05, 0.9934, -0.03687, -0.7677, -0.6397, 0.05762, 2.883e-05, 0.9983, 0.07367, -0.7661, -0.6384, 0.07373, 0.7661, -0.6385, 0.05762, 2.883e-05, 0.9983, -0.03688, -0.7677, -0.6398, 0.07362, -0.7661, -0.6385, 0.05762, 2.883e-05, 0.9983, -0.1146, 4.534e-05, 0.9934, -0.03688, -0.7677, -0.6398, 0.07362, -0.7661, -0.6385, -0.03688, -0.7677, -0.6398, 0.07373, 0.7661, -0.6385, 0.07362, -0.7661, -0.6385, 0.07373, 0.7661, -0.6385, 0.05762, 2.883e-05, 0.9983, -0.03688, -0.7677, -0.6398, -0.1146, 4.534e-05, 0.9934, -0.04425, 0.9222, 0.3842, -0.1146, 4.534e-05, 0.9934, 0.05762, 2.883e-05, 0.9983, -0.04425, 0.9222, 0.3842, 0.07373, 0.7661, -0.6385, -0.03688, -0.7677, -0.6398, -0.04425, 0.9222, 0.3842, 0.05762, 2.883e-05, 0.9983, 0.07373, 0.7661, -0.6385, -0.04425, 0.9222, 0.3842, -0.03688, -0.7677, -0.6398, 0.05762, 2.888e-05, 0.9983, -0.1146, 4.534e-05, 0.9934, -0.03688, -0.7677, -0.6398, 0.07362, -0.7661, -0.6385, 0.05762, 2.888e-05, 0.9983, -0.04425, 0.9222, 0.3842, -0.1146, 4.534e-05, 0.9934, 0.05762, 2.888e-05, 0.9983, -0.1146, 4.534e-05, 0.9934, -0.04425, 0.9222, 0.3842, -0.03688, -0.7677, -0.6398, -0.04425, 0.9222, 0.3842, 0.05762, 2.888e-05, 0.9983, 0.07373, 0.7661, -0.6385, -0.04425, 0.9222, 0.3842, 0.07373, 0.7661, -0.6385, -0.03688, -0.7677, -0.6398, 0.07362, -0.7661, -0.6385, 0.07373, 0.7661, -0.6385, 0.05762, 2.888e-05, 0.9983, 0.07373, 0.7661, -0.6385, 0.07362, -0.7661, -0.6385, -0.03688, -0.7677, -0.6398, -0.1146, 4.505e-05, 0.9934, 0.05757, -3.68e-05, 0.9983, -0.04425, 0.9222, 0.3842, -0.04425, 0.9222, 0.3842, 0.05757, -3.68e-05, 0.9983, 0.07373, 0.7661, -0.6385, -0.04425, 0.9222, 0.3842, 0.07373, 0.7661, -0.6385, -0.03687, -0.7677, -0.6397, -0.03687, -0.7677, -0.6397, 0.07373, 0.7661, -0.6385, 0.07367, -0.7661, -0.6384, -0.04425, 0.9222, 0.3842, -0.03687, -0.7677, -0.6397, -0.1146, 4.505e-05, 0.9934, -0.03687, -0.7677, -0.6397, 0.05757, -3.68e-05, 0.9983, -0.1146, 4.505e-05, 0.9934, -0.03687, -0.7677, -0.6397, 0.07367, -0.7661, -0.6384, 0.05757, -3.68e-05, 0.9983, 0.05757, -3.68e-05, 0.9983, 0.07367, -0.7661, -0.6384, 0.07373, 0.7661, -0.6385, -0.04439, 0.9222, 0.3843, -0.1146, 4.534e-05, 0.9934, 0.05762, 2.883e-05, 0.9983, -0.1146, 4.534e-05, 0.9934, -0.04439, 0.9222, 0.3843, -0.03688, -0.7677, -0.6398, -0.1146, 4.534e-05, 0.9934, -0.03688, -0.7677, -0.6398, 0.05762, 2.883e-05, 0.9983, -0.04439, 0.9222, 0.3843, 0.05762, 2.883e-05, 0.9983, 0.07373, 0.7661, -0.6385, -0.04439, 0.9222, 0.3843, 0.07373, 0.7661, -0.6385, -0.03688, -0.7677, -0.6398, 0.05762, 2.883e-05, 0.9983, 0.07372, -0.7662, -0.6384, 0.07373, 0.7661, -0.6385, 0.05762, 2.883e-05, 0.9983, -0.03688, -0.7677, -0.6398, 0.07372, -0.7662, -0.6384, 0.07373, 0.7661, -0.6385, 0.07372, -0.7662, -0.6384, -0.03688, -0.7677, -0.6398, 0.05762, 2.879e-05, 0.9983, 0.09564, 0.9954, -5.702e-05, -0.04806, 0.9988, 4.426e-05, 0.05762, 2.879e-05, 0.9983, 0.04942, -0.5139, -0.8564, 0.09564, 0.9954, -5.702e-05, -0.04806, 0.9988, 4.426e-05, 0.09564, 0.9954, -5.702e-05, 0.04942, -0.5139, -0.8564, -0.1146, 4.534e-05, 0.9934, 0.05762, 2.879e-05, 0.9983, -0.04806, 0.9988, 4.426e-05, -0.1146, 4.534e-05, 0.9934, -0.04437, -0.9222, -0.3842, 0.05762, 2.879e-05, 0.9983, -0.1146, 4.534e-05, 0.9934, -0.04806, 0.9988, 4.426e-05, -0.04437, -0.9222, -0.3842, 0.05762, 2.879e-05, 0.9983, -0.04437, -0.9222, -0.3842, 0.04942, -0.5139, -0.8564, -0.04806, 0.9988, 4.426e-05, 0.04942, -0.5139, -0.8564, -0.04437, -0.9222, -0.3842, -0.03688, -0.7677, -0.6398, 0.05762, 2.878e-05, 0.9983, -0.1146, 4.534e-05, 0.9934, -0.03688, -0.7677, -0.6398, 0.07362, -0.7661, -0.6385, 0.05762, 2.878e-05, 0.9983, -0.04425, 0.9222, 0.3842, -0.1146, 4.534e-05, 0.9934, 0.05762, 2.878e-05, 0.9983, -0.1146, 4.534e-05, 0.9934, -0.04425, 0.9222, 0.3842, -0.03688, -0.7677, -0.6398, -0.04425, 0.9222, 0.3842, 0.05762, 2.878e-05, 0.9983, 0.07373, 0.7661, -0.6385, -0.04425, 0.9222, 0.3842, 0.07373, 0.7661, -0.6385, -0.03688, -0.7677, -0.6398, 0.07362, -0.7661, -0.6385, 0.07373, 0.7661, -0.6385, 0.05762, 2.878e-05, 0.9983, 0.07373, 0.7661, -0.6385, 0.07362, -0.7661, -0.6385, -0.03688, -0.7677, -0.6398, -0.07372, -0.7661, 0.6385, 0.03691, -0.7677, -0.6397, 0.04944, 0.5138, 0.8565, -0.07372, -0.7661, -0.6384, 0.03691, -0.7677, -0.6397, -0.07372, -0.7661, 0.6385, -0.07372, -0.7661, 0.6385, 0.04944, 0.5138, 0.8565, -0.04806, 0.9988, 4.432e-05, -0.07372, -0.7661, -0.6384, -0.07372, -0.7661, 0.6385, -0.04806, 0.9988, 4.432e-05, -0.07372, -0.7661, -0.6384, -0.04806, 0.9988, 4.432e-05, 0.03691, -0.7677, -0.6397, 0.03691, -0.7677, -0.6397, -0.04806, 0.9988, 4.432e-05, 0.09564, 0.9954, -5.758e-05, 0.04944, 0.5138, 0.8565, 0.03691, -0.7677, -0.6397, 0.09564, 0.9954, -5.758e-05, 0.04944, 0.5138, 0.8565, 0.09564, 0.9954, -5.758e-05, -0.04806, 0.9988, 4.432e-05, 0.07373, 0.7661, -0.6385, -0.04425, 0.9222, 0.3842, 0.05762, 2.868e-05, 0.9983, 0.05762, 2.868e-05, 0.9983, -0.04425, 0.9222, 0.3842, -0.1146, 4.534e-05, 0.9934, -0.03687, -0.7677, -0.6397, -0.04425, 0.9222, 0.3842, 0.07373, 0.7661, -0.6385, -0.04425, 0.9222, 0.3842, -0.03687, -0.7677, -0.6397, -0.1146, 4.534e-05, 0.9934, -0.1146, 4.534e-05, 0.9934, -0.03687, -0.7677, -0.6397, 0.05762, 2.868e-05, 0.9983, -0.03687, -0.7677, -0.6397, 0.07362, -0.7661, -0.6385, 0.05762, 2.868e-05, 0.9983, 0.07362, -0.7661, -0.6385, 0.07373, 0.7661, -0.6385, 0.05762, 2.868e-05, 0.9983, 0.07362, -0.7661, -0.6385, -0.03687, -0.7677, -0.6397, 0.07373, 0.7661, -0.6385, 0.07367, -0.7661, -0.6384, -0.03688, -0.7677, -0.6398, 0.07373, 0.7661, -0.6385, 0.07373, 0.7661, -0.6385, -0.03688, -0.7677, -0.6398, -0.04425, 0.9222, 0.3842, 0.07367, -0.7661, -0.6384, 0.05762, 2.897e-05, 0.9983, -0.03688, -0.7677, -0.6398, 0.05762, 2.897e-05, 0.9983, -0.1146, 4.516e-05, 0.9934, -0.03688, -0.7677, -0.6398, -0.04425, 0.9222, 0.3842, -0.03688, -0.7677, -0.6398, -0.1146, 4.516e-05, 0.9934, 0.07373, 0.7661, -0.6385, -0.04425, 0.9222, 0.3842, 0.05762, 2.897e-05, 0.9983, 0.05762, 2.897e-05, 0.9983, -0.04425, 0.9222, 0.3842, -0.1146, 4.516e-05, 0.9934, 0.05762, 2.897e-05, 0.9983, 0.07367, -0.7661, -0.6384, 0.07373, 0.7661, -0.6385, -0.09574, 0.9954, 2.006e-05, 0.04799, 0.9988, 3.254e-06, -0.03687, -0.7677, -0.6397, -0.03687, -0.7677, -0.6397, 0.04799, 0.9988, 3.254e-06, 0.07367, -0.7661, -0.6384, -0.03687, -0.7677, -0.6397, 0.07368, -0.7661, 0.6384, -0.04942, 0.5139, 0.8564, -0.03687, -0.7677, -0.6397, 0.07367, -0.7661, -0.6384, 0.07368, -0.7661, 0.6384, -0.09574, 0.9954, 2.006e-05, -0.03687, -0.7677, -0.6397, -0.04942, 0.5139, 0.8564, 0.04799, 0.9988, 3.254e-06, -0.09574, 0.9954, 2.006e-05, -0.04942, 0.5139, 0.8564, 0.07368, -0.7661, 0.6384, 0.07367, -0.7661, -0.6384, 0.04799, 0.9988, 3.254e-06, 0.07368, -0.7661, 0.6384, 0.04799, 0.9988, 3.254e-06, -0.04942, 0.5139, 0.8564, -0.09574, 0.9954, 2.038e-05, -0.04944, 0.5139, 0.8564, 0.04799, 0.9988, 2.915e-06, -0.04944, 0.5139, 0.8564, -0.09574, 0.9954, 2.038e-05, -0.03688, -0.7677, -0.6398, -0.09574, 0.9954, 2.038e-05, 0.04799, 0.9988, 2.915e-06, -0.03688, -0.7677, -0.6398, -0.04944, 0.5139, 0.8564, -0.03688, -0.7677, -0.6398, 0.07368, -0.7661, 0.6384, 0.07368, -0.7661, 0.6384, -0.03688, -0.7677, -0.6398, 0.07362, -0.7661, -0.6385, -0.04944, 0.5139, 0.8564, 0.07368, -0.7661, 0.6384, 0.04799, 0.9988, 2.915e-06, 0.07368, -0.7661, 0.6384, 0.07362, -0.7661, -0.6385, 0.04799, 0.9988, 2.915e-06, 0.04799, 0.9988, 2.915e-06, 0.07362, -0.7661, -0.6385, -0.03688, -0.7677, -0.6398, -0.04942, 0.5139, 0.8564, -0.03688, -0.7677, -0.6398, 0.07368, -0.7661, 0.6384, -0.03688, -0.7677, -0.6398, 0.07362, -0.7661, -0.6385, 0.07368, -0.7661, 0.6384, 0.07362, -0.7661, -0.6385, 0.04798, 0.9988, 1.019e-05, 0.07368, -0.7661, 0.6384, -0.04942, 0.5139, 0.8564, 0.07368, -0.7661, 0.6384, 0.04798, 0.9988, 1.019e-05, 0.04798, 0.9988, 1.019e-05, 0.07362, -0.7661, -0.6385, -0.03688, -0.7677, -0.6398, -0.0957, 0.9954, 6.735e-06, -0.04942, 0.5139, 0.8564, 0.04798, 0.9988, 1.019e-05, -0.04942, 0.5139, 0.8564, -0.0957, 0.9954, 6.735e-06, -0.03688, -0.7677, -0.6398, -0.0957, 0.9954, 6.735e-06, 0.04798, 0.9988, 1.019e-05, -0.03688, -0.7677, -0.6398, 0.07368, -0.7661, 0.6384, -0.04437, -0.9222, -0.3842, 0.04948, -0.5139, -0.8564, 0.07368, -0.7661, 0.6384, -0.04942, 0.5139, 0.8564, -0.04437, -0.9222, -0.3842, 0.04948, -0.5139, -0.8564, 0.04427, 0.9222, 0.3842, 0.07368, -0.7661, 0.6384, 0.07368, -0.7661, 0.6384, 0.04427, 0.9222, 0.3842, -0.04942, 0.5139, 0.8564, 0.04948, -0.5139, -0.8564, -0.04437, -0.9222, -0.3842, -0.07366, 0.7661, -0.6384, 0.04948, -0.5139, -0.8564, -0.07366, 0.7661, -0.6384, 0.04427, 0.9222, 0.3842, -0.07366, 0.7661, -0.6384, -0.04437, -0.9222, -0.3842, -0.04942, 0.5139, 0.8564, 0.04427, 0.9222, 0.3842, -0.07366, 0.7661, -0.6384, -0.04942, 0.5139, 0.8564, 0.07373, 0.7661, -0.6385, -0.04425, 0.9222, 0.3842, 0.05759, -1.538e-05, 0.9983, 0.05759, -1.538e-05, 0.9983, -0.04425, 0.9222, 0.3842, -0.1146, -1.967e-05, 0.9934, -0.03688, -0.7677, -0.6398, 0.05759, -1.538e-05, 0.9983, -0.1146, -1.967e-05, 0.9934, -0.03688, -0.7677, -0.6398, 0.07362, -0.7661, -0.6385, 0.05759, -1.538e-05, 0.9983, -0.1146, -1.967e-05, 0.9934, -0.04425, 0.9222, 0.3842, -0.03688, -0.7677, -0.6398, -0.04425, 0.9222, 0.3842, 0.07373, 0.7661, -0.6385, -0.03688, -0.7677, -0.6398, 0.07362, -0.7661, -0.6385, 0.07373, 0.7661, -0.6385, 0.05759, -1.538e-05, 0.9983, 0.07373, 0.7661, -0.6385, 0.07362, -0.7661, -0.6385, -0.03688, -0.7677, -0.6398, 0.3031, -0.2856, -0.9092, 0.4916, -0.4633, 0.7374, -0.1257, -0.1697, -0.9774, 0.4916, -0.4633, 0.7374, -0.2381, -0.2946, 0.9255, -0.1257, -0.1697, -0.9774, 0.3031, -0.2856, -0.9092, 0.08138, 0.08352, -0.9932, 0.4916, -0.4633, 0.7374, 0.3031, -0.2856, -0.9092, -0.1257, -0.1697, -0.9774, 0.08138, 0.08352, -0.9932, -0.1498, -0.1684, -0.9743, -0.07648, -0.06862, 0.9947, 0.2879, 0.4048, -0.8679, 0.2879, 0.4048, -0.8679, -0.07648, -0.06862, 0.9947, 0.1594, 0.2242, 0.9614, 0.2879, 0.4048, -0.8679, 0.1594, 0.2242, 0.9614, 0.1406, 0.1659, 0.9761, 0.2879, 0.4048, -0.8679, 0.1406, 0.1659, 0.9761, 0.08138, 0.08352, -0.9932, 0.1594, 0.2242, 0.9614, -0.07648, -0.06862, 0.9947, 0.1406, 0.1659, 0.9761, 0.1406, 0.1659, 0.9761, -0.2381, -0.2946, 0.9255, 0.4916, -0.4633, 0.7374, 0.4916, -0.4633, 0.7374, 0.08138, 0.08352, -0.9932, 0.1406, 0.1659, 0.9761, -0.1257, -0.1697, -0.9774, -0.2381, -0.2946, 0.9255, -0.1498, -0.1684, -0.9743, -0.1257, -0.1697, -0.9774, -0.1498, -0.1684, -0.9743, 0.08138, 0.08352, -0.9932, 0.1406, 0.1659, 0.9761, -0.07648, -0.06862, 0.9947, -0.2381, -0.2946, 0.9255, -0.1498, -0.1684, -0.9743, 0.2879, 0.4048, -0.8679, 0.08138, 0.08352, -0.9932, -0.2381, -0.2946, 0.9255, -0.07648, -0.06862, 0.9947, -0.1498, -0.1684, -0.9743, 0.01322, -0.006835, -0.9999, 0.1467, 0.1506, 0.9776, 0.2749, -0.4943, 0.8247, 0.01322, -0.006835, -0.9999, 0.3696, 0.436, -0.8206, 0.1467, 0.1506, 0.9776, 0.01322, -0.006835, -0.9999, 0.2749, -0.4943, 0.8247, -0.4529, -0.5774, -0.6793, 0.2749, -0.4943, 0.8247, -0.07474, -0.09535, 0.9926, -0.4529, -0.5774, -0.6793, -0.1094, -0.1147, -0.9874, 0.01322, -0.006835, -0.9999, -0.4529, -0.5774, -0.6793, 0.3696, 0.436, -0.8206, 0.01322, -0.006835, -0.9999, 0.0876, 0.1376, -0.9866, 0.01322, -0.006835, -0.9999, -0.1094, -0.1147, -0.9874, 0.0876, 0.1376, -0.9866, 0.2749, -0.4943, 0.8247, 0.1467, 0.1506, 0.9776, -0.07474, -0.09535, 0.9926, 0.1467, 0.1506, 0.9776, 0.1366, 0.1808, 0.974, -0.07474, -0.09535, 0.9926, 0.1366, 0.1808, 0.974, -0.299, -0.3137, 0.9012, -0.07474, -0.09535, 0.9926, -0.1094, -0.1147, -0.9874, -0.299, -0.3137, 0.9012, 0.0876, 0.1376, -0.9866, 0.0876, 0.1376, -0.9866, -0.299, -0.3137, 0.9012, 0.1366, 0.1808, 0.974, -0.4529, -0.5774, -0.6793, -0.299, -0.3137, 0.9012, -0.1094, -0.1147, -0.9874, 0.1366, 0.1808, 0.974, 0.1467, 0.1506, 0.9776, 0.3696, 0.436, -0.8206, 0.1366, 0.1808, 0.974, 0.3696, 0.436, -0.8206, 0.0876, 0.1376, -0.9866, -0.07474, -0.09535, 0.9926, -0.299, -0.3137, 0.9012, -0.4529, -0.5774, -0.6793, 0.9939, -1.345e-06, 0.1104, 0.9985, -3.116e-06, -0.05539, 0.3843, 0.9222, 0.04273, 0.3843, 0.9222, 0.04273, 0.9985, -3.116e-06, -0.05539, -0.6386, 0.7662, -0.07091, 0.3843, 0.9222, 0.04273, -0.6386, 0.7662, -0.07091, -0.6398, -0.7677, 0.0356, -0.6398, -0.7677, 0.0356, -0.6386, 0.7662, -0.07091, -0.6386, -0.7663, -0.07088, -0.6398, -0.7677, 0.0356, 0.9939, -1.345e-06, 0.1104, 0.3843, 0.9222, 0.04273, -0.6386, -0.7663, -0.07088, 0.9985, -3.116e-06, -0.05539, -0.6398, -0.7677, 0.0356, 0.9985, -3.116e-06, -0.05539, 0.9939, -1.345e-06, 0.1104, -0.6398, -0.7677, 0.0356, -0.6386, 0.7662, -0.07091, 0.9985, -3.116e-06, -0.05539, -0.6386, -0.7663, -0.07088, -0.3843, -0.9222, -0.0427, 0.9985, 1.412e-06, 0.05548, -0.8565, -0.5139, 0.04756, -0.3843, -0.9222, -0.0427, 0.9939, -9.015e-06, -0.1103, 0.9985, 1.412e-06, 0.05548, -0.3843, -0.9222, -0.0427, -0.8565, -0.5139, 0.04756, -6.144e-05, 0.9989, -0.04618, -6.144e-05, 0.9989, -0.04618, -0.8565, -0.5139, 0.04756, 2e-05, 0.9957, 0.09215, 0.9985, 1.412e-06, 0.05548, 2e-05, 0.9957, 0.09215, -0.8565, -0.5139, 0.04756, 2e-05, 0.9957, 0.09215, 0.9985, 1.412e-06, 0.05548, -6.144e-05, 0.9989, -0.04618, -6.144e-05, 0.9989, -0.04618, 0.9985, 1.412e-06, 0.05548, 0.9939, -9.015e-06, -0.1103, -6.144e-05, 0.9989, -0.04618, 0.9939, -9.015e-06, -0.1103, -0.3843, -0.9222, -0.0427, -0.6386, 0.7662, -0.07091, 0.3843, 0.9222, 0.04271, 0.9985, -3.764e-06, -0.05539, 0.9985, -3.764e-06, -0.05539, 0.3843, 0.9222, 0.04271, 0.9939, -1.81e-06, 0.1104, 0.3843, 0.9222, 0.04271, -0.6386, 0.7662, -0.07091, -0.6398, -0.7677, 0.0356, -0.6398, -0.7677, 0.0356, -0.6386, 0.7662, -0.07091, -0.6386, -0.7663, -0.07088, -0.6386, -0.7663, -0.07088, -0.6386, 0.7662, -0.07091, 0.9985, -3.764e-06, -0.05539, 0.9939, -1.81e-06, 0.1104, -0.6398, -0.7677, 0.0356, 0.9985, -3.764e-06, -0.05539, -0.6398, -0.7677, 0.0356, -0.6386, -0.7663, -0.07088, 0.9985, -3.764e-06, -0.05539, 0.9939, -1.81e-06, 0.1104, 0.3843, 0.9222, 0.04271, -0.6398, -0.7677, 0.0356, 0.9939, -1.803e-06, 0.1104, 0.9984, -0.000364, -0.05651, 0.3843, 0.9222, 0.04271, 0.3843, 0.9222, 0.04271, 0.9984, -0.000364, -0.05651, -0.6386, 0.7662, -0.07091, 0.3843, 0.9222, 0.04271, -0.6386, 0.7662, -0.07091, -0.6398, -0.7677, 0.0356, -0.6398, -0.7677, 0.0356, -0.6386, 0.7662, -0.07091, -0.6386, -0.7663, -0.07088, -0.6386, -0.7663, -0.07088, -0.6386, 0.7662, -0.07091, 0.9984, -0.000364, -0.05651, -0.6386, -0.7663, -0.07088, 0.9984, -0.000364, -0.05651, -0.6398, -0.7677, 0.0356, 0.9984, -0.000364, -0.05651, 0.9939, -1.803e-06, 0.1104, -0.6398, -0.7677, 0.0356, 0.3843, 0.9222, 0.04271, -0.6398, -0.7677, 0.0356, 0.9939, -1.803e-06, 0.1104, -0.6385, -0.7663, 0.07096, 0.9985, -1.24e-05, 0.05543, -0.6385, 0.7663, 0.07097, -0.6385, -0.7663, 0.07096, -0.6385, 0.7663, 0.07097, -0.6398, -0.7678, -0.03549, -0.6385, -0.7663, 0.07096, -0.6398, -0.7678, -0.03549, 0.9985, -1.24e-05, 0.05543, 0.9939, -3.347e-05, -0.1104, 0.3843, 0.9222, -0.04274, 0.9985, -1.24e-05, 0.05543, 0.3843, 0.9222, -0.04274, -0.6385, 0.7663, 0.07097, 0.9985, -1.24e-05, 0.05543, 0.3843, 0.9222, -0.04274, 0.9939, -3.347e-05, -0.1104, -0.6398, -0.7678, -0.03549, -0.6385, 0.7663, 0.07097, 0.3843, 0.9222, -0.04274, -0.6398, -0.7678, -0.03549, 0.9985, -1.24e-05, 0.05543, -0.6398, -0.7678, -0.03549, 0.9939, -3.347e-05, -0.1104, 0.8565, 0.5139, 0.04758, -0.6397, -0.7678, 0.03559, 0.6386, -0.7663, -0.07091, -0.6397, -0.7678, 0.03559, -0.6386, -0.7663, -0.07094, 0.6386, -0.7663, -0.07091, 6.145e-05, 0.9989, -0.04627, 0.6386, -0.7663, -0.07091, -0.6386, -0.7663, -0.07094, 0.6386, -0.7663, -0.07091, 6.145e-05, 0.9989, -0.04627, 0.8565, 0.5139, 0.04758, 6.145e-05, 0.9989, -0.04627, -0.6386, -0.7663, -0.07094, -0.6397, -0.7678, 0.03559, 2.015e-05, 0.9957, 0.09215, 6.145e-05, 0.9989, -0.04627, -0.6397, -0.7678, 0.03559, 6.145e-05, 0.9989, -0.04627, 2.015e-05, 0.9957, 0.09215, 0.8565, 0.5139, 0.04758, 2.015e-05, 0.9957, 0.09215, -0.6397, -0.7678, 0.03559, 0.8565, 0.5139, 0.04758, 0.6386, -0.7663, 0.07094, 0.8565, 0.5139, -0.0476, 0.3843, 0.9222, 0.04271, 0.3843, 0.9222, 0.04271, 0.8565, 0.5139, -0.0476, -0.6386, 0.7662, -0.07091, 0.6386, -0.7663, 0.07094, -0.3842, -0.9222, -0.04267, 0.8565, 0.5139, -0.0476, 0.6386, -0.7663, 0.07094, -0.8565, -0.5139, 0.04756, -0.3842, -0.9222, -0.04267, 0.8565, 0.5139, -0.0476, -0.3842, -0.9222, -0.04267, -0.6386, 0.7662, -0.07091, -0.3842, -0.9222, -0.04267, -0.8565, -0.5139, 0.04756, -0.6386, 0.7662, -0.07091, -0.6386, 0.7662, -0.07091, -0.8565, -0.5139, 0.04756, 0.3843, 0.9222, 0.04271, 0.3843, 0.9222, 0.04271, -0.8565, -0.5139, 0.04756, 0.6386, -0.7663, 0.07094, -6.37e-05, 0.9957, -0.09213, 6.05e-06, 0.9989, 0.04627, 0.9985, -3.207e-06, -0.05539, 0.9985, -3.207e-06, -0.05539, 6.05e-06, 0.9989, 0.04627, 0.9939, -1.438e-06, 0.1104, 0.9939, -1.438e-06, 0.1104, -0.3842, -0.9222, 0.04276, 0.9985, -3.207e-06, -0.05539, -0.3842, -0.9222, 0.04276, -0.8566, -0.5139, -0.0476, 0.9985, -3.207e-06, -0.05539, 0.9939, -1.438e-06, 0.1104, 6.05e-06, 0.9989, 0.04627, -0.3842, -0.9222, 0.04276, -0.8566, -0.5139, -0.0476, -0.3842, -0.9222, 0.04276, 6.05e-06, 0.9989, 0.04627, -0.8566, -0.5139, -0.0476, 6.05e-06, 0.9989, 0.04627, -6.37e-05, 0.9957, -0.09213, -6.37e-05, 0.9957, -0.09213, 0.9985, -3.207e-06, -0.05539, -0.8566, -0.5139, -0.0476, 0.6386, -0.7663, 0.07094, 0.8565, 0.5139, -0.04757, 0.3843, 0.9222, 0.04271, 0.3843, 0.9222, 0.04271, 0.8565, 0.5139, -0.04757, -0.6386, 0.7662, -0.07091, 0.6386, -0.7663, 0.07094, -0.3842, -0.9222, -0.04267, 0.8565, 0.5139, -0.04757, 0.6386, -0.7663, 0.07094, -0.8565, -0.5139, 0.04756, -0.3842, -0.9222, -0.04267, 0.8565, 0.5139, -0.04757, -0.3842, -0.9222, -0.04267, -0.6386, 0.7662, -0.07091, -0.3842, -0.9222, -0.04267, -0.8565, -0.5139, 0.04756, -0.6386, 0.7662, -0.07091, -0.6386, 0.7662, -0.07091, -0.8565, -0.5139, 0.04756, 0.3843, 0.9222, 0.04271, 0.3843, 0.9222, 0.04271, -0.8565, -0.5139, 0.04756, 0.6386, -0.7663, 0.07094, -6.388e-05, 0.9957, -0.09213, -0.8565, -0.5139, -0.04748, 1.282e-05, 0.9989, 0.04628, -0.8565, -0.5139, -0.04748, -6.388e-05, 0.9957, -0.09213, 0.9985, -3.206e-06, -0.05539, -6.388e-05, 0.9957, -0.09213, 1.282e-05, 0.9989, 0.04628, 0.9985, -3.206e-06, -0.05539, 1.282e-05, 0.9989, 0.04628, -0.8565, -0.5139, -0.04748, -0.3842, -0.9222, 0.04275, 0.9985, -3.206e-06, -0.05539, -0.3842, -0.9222, 0.04275, -0.8565, -0.5139, -0.04748, 1.282e-05, 0.9989, 0.04628, 0.9939, -1.669e-06, 0.1104, 0.9985, -3.206e-06, -0.05539, 1.282e-05, 0.9989, 0.04628, -0.3842, -0.9222, 0.04275, 0.9939, -1.669e-06, 0.1104, 0.9939, -1.669e-06, 0.1104, -0.3842, -0.9222, 0.04275, 0.9985, -3.206e-06, -0.05539, 0.3843, 0.9222, 0.04271, 0.9939, -1.688e-06, 0.1104, 0.9984, -0.000364, -0.05651, 0.3843, 0.9222, 0.04271, 0.9984, -0.000364, -0.05651, -0.6386, 0.7662, -0.07091, -0.6397, -0.7678, 0.03559, 0.9984, -0.000364, -0.05651, 0.9939, -1.688e-06, 0.1104, -0.6397, -0.7678, 0.03559, -0.6386, -0.7663, -0.07094, 0.9984, -0.000364, -0.05651, 0.3843, 0.9222, 0.04271, -0.6397, -0.7678, 0.03559, 0.9939, -1.688e-06, 0.1104, 0.3843, 0.9222, 0.04271, -0.6386, 0.7662, -0.07091, -0.6397, -0.7678, 0.03559, -0.6386, -0.7663, -0.07094, -0.6386, 0.7662, -0.07091, 0.9984, -0.000364, -0.05651, -0.6386, 0.7662, -0.07091, -0.6386, -0.7663, -0.07094, -0.6397, -0.7678, 0.03559, 0.8565, 0.514, 0.04766, 0.3843, 0.9222, -0.04274, -0.6386, 0.7663, 0.07091, 0.3843, 0.9222, -0.04274, 0.8565, 0.514, 0.04766, 0.6385, -0.7663, -0.07103, 0.3843, 0.9222, -0.04274, -0.8565, -0.5139, -0.04748, -0.6386, 0.7663, 0.07091, -0.8565, -0.5139, -0.04748, 0.3843, 0.9222, -0.04274, 0.6385, -0.7663, -0.07103, -0.3842, -0.9222, 0.04276, 0.6385, -0.7663, -0.07103, 0.8565, 0.514, 0.04766, -0.3842, -0.9222, 0.04276, -0.8565, -0.5139, -0.04748, 0.6385, -0.7663, -0.07103, -0.6386, 0.7663, 0.07091, -0.3842, -0.9222, 0.04276, 0.8565, 0.514, 0.04766, -0.6386, 0.7663, 0.07091, -0.8565, -0.5139, -0.04748, -0.3842, -0.9222, 0.04276, 1.965e-05, 0.9957, 0.09215, 4.996e-05, 0.9989, -0.04626, -0.8565, -0.5139, 0.04755, -0.8565, -0.5139, 0.04755, 4.996e-05, 0.9989, -0.04626, -0.3843, -0.9222, -0.04277, 1.965e-05, 0.9957, 0.09215, 0.9985, 2.087e-05, 0.05554, 4.996e-05, 0.9989, -0.04626, 4.996e-05, 0.9989, -0.04626, 0.9985, 2.087e-05, 0.05554, 0.9939, -3.353e-05, -0.1104, -0.3843, -0.9222, -0.04277, 4.996e-05, 0.9989, -0.04626, 0.9939, -3.353e-05, -0.1104, -0.8565, -0.5139, 0.04755, -0.3843, -0.9222, -0.04277, 0.9985, 2.087e-05, 0.05554, -0.3843, -0.9222, -0.04277, 0.9939, -3.353e-05, -0.1104, 0.9985, 2.087e-05, 0.05554, 1.965e-05, 0.9957, 0.09215, -0.8565, -0.5139, 0.04755, 0.9985, 2.087e-05, 0.05554, -0.6386, 0.7663, 0.07091, 0.9985, 1.539e-06, 0.05548, 0.3843, 0.9222, -0.04274, 0.3843, 0.9222, -0.04274, 0.9985, 1.539e-06, 0.05548, 0.9939, -8.561e-06, -0.1103, -0.6398, -0.7677, -0.03554, 0.9939, -8.561e-06, -0.1103, 0.9985, 1.539e-06, 0.05548, 0.9985, 1.539e-06, 0.05548, -0.6386, -0.7663, 0.07096, -0.6398, -0.7677, -0.03554, -0.6386, 0.7663, 0.07091, -0.6386, -0.7663, 0.07096, 0.9985, 1.539e-06, 0.05548, -0.6398, -0.7677, -0.03554, -0.6386, 0.7663, 0.07091, 0.3843, 0.9222, -0.04274, -0.6386, 0.7663, 0.07091, -0.6398, -0.7677, -0.03554, -0.6386, -0.7663, 0.07096, -0.6398, -0.7677, -0.03554, 0.3843, 0.9222, -0.04274, 0.9939, -8.561e-06, -0.1103, -0.3843, -0.9222, -0.0427, 0.9985, 1.686e-06, 0.05548, -0.8565, -0.5139, 0.04756, -0.3843, -0.9222, -0.0427, 0.9939, -8.821e-06, -0.1103, 0.9985, 1.686e-06, 0.05548, -0.3843, -0.9222, -0.0427, -6.177e-05, 0.9989, -0.04618, 0.9939, -8.821e-06, -0.1103, -6.177e-05, 0.9989, -0.04618, -0.3843, -0.9222, -0.0427, -0.8565, -0.5139, 0.04756, 1.952e-05, 0.9957, 0.09215, 0.9985, 1.686e-06, 0.05548, -6.177e-05, 0.9989, -0.04618, 1.952e-05, 0.9957, 0.09215, -0.8565, -0.5139, 0.04756, 0.9985, 1.686e-06, 0.05548, 1.952e-05, 0.9957, 0.09215, -6.177e-05, 0.9989, -0.04618, -0.8565, -0.5139, 0.04756, -6.177e-05, 0.9989, -0.04618, 0.9985, 1.686e-06, 0.05548, 0.9939, -8.821e-06, -0.1103, -0.8565, -0.514, 0.04757, -0.3843, -0.9222, -0.0427, 0.6386, -0.7663, 0.07093, -0.3843, -0.9222, -0.0427, 0.8565, 0.5139, -0.04757, 0.6386, -0.7663, 0.07093, 0.3843, 0.9222, 0.04271, 0.6386, -0.7663, 0.07093, 0.8565, 0.5139, -0.04757, 0.3843, 0.9222, 0.04271, -0.8565, -0.514, 0.04757, 0.6386, -0.7663, 0.07093, -0.6386, 0.7662, -0.07091, 0.3843, 0.9222, 0.04271, 0.8565, 0.5139, -0.04757, 0.3843, 0.9222, 0.04271, -0.6386, 0.7662, -0.07091, -0.8565, -0.514, 0.04757, -0.3843, -0.9222, -0.0427, -0.6386, 0.7662, -0.07091, 0.8565, 0.5139, -0.04757, -0.6386, 0.7662, -0.07091, -0.3843, -0.9222, -0.0427, -0.8565, -0.514, 0.04757])] * 3)])
arm_stairs_bb02_qc_skeleton = bpy.data.armatures.new('stairs_bb02.qc_skeleton')  # bones are not reproduced

# ---- objects
ob_stairs_bb02_qc_skeleton = bpy.data.objects.new('stairs_bb02.qc_skeleton', arm_stairs_bb02_qc_skeleton)
ob_stairs_bb02_ref = bpy.data.objects.new('stairs_bb02_ref', me_stairs_bb02_ref)
ob_stairs_bb02_physics = bpy.data.objects.new('stairs_bb02_physics', me_stairs_bb02_physics)

# ---- transforms, parenting, visibility, modifiers, constraints
ob_stairs_bb02_qc_skeleton.location = (0.0, 0.0, 0.0)
ob_stairs_bb02_qc_skeleton.show_in_front = True
ob_stairs_bb02_qc_skeleton.lineart.crease_threshold = 0.0
ob_stairs_bb02_ref.parent = ob_stairs_bb02_qc_skeleton
ob_stairs_bb02_ref.location = (0.0, 0.0, 0.0)
ob_stairs_bb02_ref.lineart.crease_threshold = 0.0
_vg = ob_stairs_bb02_ref.vertex_groups.new(name='static_prop')
_vg.add([0, 1, 2, 3, 4, 5, 6, 7, 8, 9, 10, 11, 12, 13, 14, 15, 16, 17, 18, 19, 20, 21, 22, 23, 24, 25, 26, 27, 28, 29, 30, 31, 32, 33, 34, 35, 36, 37, 38, 39, 40, 41, 42, 43, 44, 45, 46, 47, 48, 49, 50, 51, 52, 53, 54, 55, 56, 57, 58, 59, 60, 61, 62, 63, 64, 65, 66, 67, 68, 69, 70, 71, 72, 73, 74, 75, 76, 77, 78, 79, 80, 81, 82, 83, 84, 85, 86, 87, 88, 89, 90, 91, 92, 93, 94, 95, 96, 97, 98, 99, 100, 101, 102, 103, 104, 105, 106, 107, 108, 109, 110, 111, 112, 113, 114, 115, 116, 117, 118, 119, 120, 121, 122, 123, 124, 125, 126, 127, 128, 129, 130, 131, 132, 133, 134, 135, 136, 137, 138, 139, 140, 141, 142, 143, 144, 145, 146, 147, 148, 149, 150, 151, 152, 153, 154, 155, 156, 157, 158, 159, 160, 161, 162, 163, 164, 165, 166, 167, 168, 169, 170, 171, 172, 173, 174], 1.0, 'REPLACE')
_m = ob_stairs_bb02_ref.modifiers.new('Armature', 'ARMATURE')
_m.object = ob_stairs_bb02_qc_skeleton
ob_stairs_bb02_physics.parent = ob_stairs_bb02_qc_skeleton
ob_stairs_bb02_physics.location = (0.0, 0.0, 0.0)
ob_stairs_bb02_physics.display_type = 'SOLID'
ob_stairs_bb02_physics.show_wire = True
ob_stairs_bb02_physics.lineart.crease_threshold = 0.0
_vg = ob_stairs_bb02_physics.vertex_groups.new(name='static_prop')
_vg.add([0, 1, 2, 3, 4, 5, 6, 7, 8, 9, 10, 11, 12, 13, 14, 15, 16, 17, 18, 19, 20, 21, 22, 23, 24, 25, 26, 27, 28, 29, 30, 31, 32, 33, 34, 35, 36, 37, 38, 39, 40, 41, 42, 43, 44, 45, 46, 47, 48, 49, 50, 51, 52, 53, 54, 55, 56, 57, 58, 59, 60, 61, 62, 63, 64, 65, 66, 67, 68, 69, 70, 71, 72, 73, 74, 75, 76, 77, 78, 79, 80, 81, 82, 83, 84, 85, 86, 87, 88, 89, 90, 91, 92, 93, 94, 95, 96, 97, 98, 99, 100, 101, 102, 103, 104, 105, 106, 107, 108, 109, 110, 111, 112, 113, 114, 115, 116, 117, 118, 119, 120, 121, 122, 123, 124, 125, 126, 127, 128, 129, 130, 131, 132, 133, 134, 135, 136, 137, 138, 139, 140, 141, 142, 143, 144, 145, 146, 147, 148, 149, 150, 151, 152, 153, 154, 155, 156, 157, 158, 159, 160, 161, 162, 163, 164, 165, 166, 167, 168, 169, 170, 171, 172, 173, 174, 175, 176, 177, 178], 1.0, 'REPLACE')
_m = ob_stairs_bb02_physics.modifiers.new('Armature', 'ARMATURE')
_m.object = ob_stairs_bb02_qc_skeleton

# ---- collection membership
scene.collection.objects.link(ob_stairs_bb02_qc_skeleton)
scene.collection.objects.link(ob_stairs_bb02_ref)
scene.collection.objects.link(ob_stairs_bb02_physics)
col_stairs_bb02.objects.link(ob_stairs_bb02_qc_skeleton)
col_stairs_bb02.objects.link(ob_stairs_bb02_ref)
col_stairs_bb02.objects.link(ob_stairs_bb02_physics)

# ---- scene / render settings (as saved in the file)
scene.frame_start = 1; scene.frame_end = 250; scene.frame_set(0)
scene.render.engine = 'BLENDER_EEVEE_NEXT'
scene.cycles.use_denoising = False
scene.cycles.samples = 128
scene.cycles.sampling_pattern = 'TABULATED_SOBOL'
scene.cycles.use_adaptive_sampling = False
scene.cycles.use_light_tree = False
scene.view_settings.view_transform = 'Filmic'
bpy.context.view_layer.update()

# ---- added for rendering (the .blend has no active camera and no usable light): camera, sun + grey world if the file has none
cam_auto = bpy.data.cameras.new('AutoCamera')
cam_auto.lens = 50.0
cam_auto.sensor_width = 36.0
cam_auto.clip_end = 8936.97
ob_auto_camera = bpy.data.objects.new('AutoCamera', cam_auto)
scene.collection.objects.link(ob_auto_camera)
ob_auto_camera.location = (677.84, -455.077, 407.385)
ob_auto_camera.rotation_euler = (1.09748, -7.21219e-08, 0.694738)
scene.camera = ob_auto_camera
light_auto_sun = bpy.data.lights.new('AutoSun', 'SUN')
light_auto_sun.energy = 3.0
light_auto_sun.angle = 0.0523599
ob_auto_sun = bpy.data.objects.new('AutoSun', light_auto_sun)
scene.collection.objects.link(ob_auto_sun)
ob_auto_sun.rotation_euler = (0.872665, 0.174533, 0.523599)
if scene.world is None:
    world_auto = bpy.data.worlds.new('AutoWorld')
    world_auto.color = (0.3, 0.3, 0.3)
    scene.world = world_auto
bpy.context.view_layer.update()
